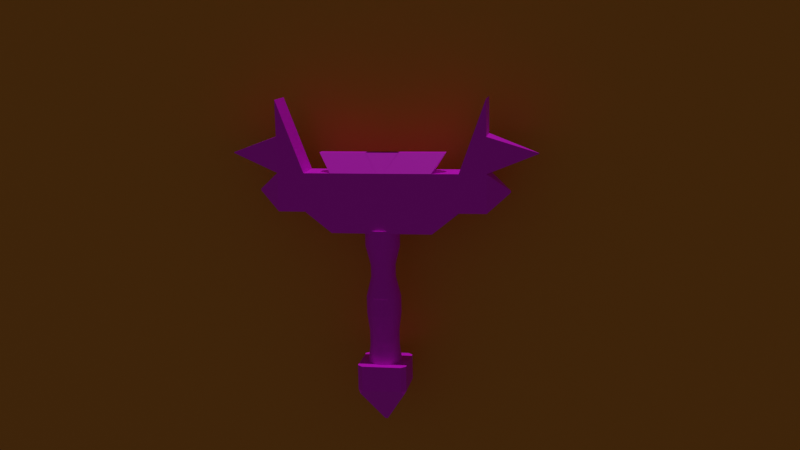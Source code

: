 # Source: Handle_1.blend  (saved by Blender 3.6.11; exported with 4.5.12 LTS)
import bpy
from mathutils import Matrix  # noqa: F401  (used for matrix-valued properties, if any)

bpy.ops.wm.read_factory_settings(use_empty=True)
scene = bpy.context.scene
scene.name = 'Scene'

# ---- collections
col_collection = bpy.data.collections.new('Collection'); scene.collection.children.link(col_collection)

# ---- images (referenced by path relative to the original .blend; pixels are not part of the script)
import os
ASSET_DIR = os.environ.get("B2B_ASSET_DIR", "")  # directory of the original .blend (textures are referenced by path, not embedded)
HERE = os.path.dirname(os.path.abspath(__file__))  # packed textures are extracted next to this script under _unpacked/

def load_image(name, relpath, width, height, colorspace="sRGB"):
    """Load a texture the original file referenced (path relative to the .blend, or extracted next to this script)."""
    p = next((c for c in (os.path.join(HERE, relpath), os.path.join(ASSET_DIR, relpath)) if relpath and os.path.exists(c)), "")
    if p:
        img = bpy.data.images.load(p, check_existing=True)
        img.name = name
    else:  # same state as the original file: an image datablock whose file is absent (Cycles renders it pink)
        img = bpy.data.images.new(name, width, height)
        img.source = "FILE"
        img.filepath = "//" + (relpath or name)
    img.colorspace_settings.name = colorspace
    return img
img_silver_metallic_textured_background_jpg = load_image('silver-metallic-textured-background.jpg', 'silver-metallic-textured-background.jpg', 1024, 1024, 'sRGB')
img_brown_wooden_textured_flooring_background_jpg = load_image('brown-wooden-textured-flooring-background.jpg', 'brown-wooden-textured-flooring-background.jpg', 1024, 1024, 'sRGB')
img_silver_metallic_textured_background_jpg_001 = load_image('silver-metallic-textured-background.jpg.001', 'silver-metallic-textured-background.jpg', 1024, 1024, 'sRGB')

# ---- materials (node trees are filled in below, after node groups)
mat_material_002 = bpy.data.materials.new('Material.002')
mat_material_002.use_transparent_shadow = False
mat_material_005 = bpy.data.materials.new('Material.005')
mat_material_005.use_transparent_shadow = False
mat_material_004 = bpy.data.materials.new('Material.004')
mat_material_004.use_transparent_shadow = False
mat_material_003 = bpy.data.materials.new('Material.003')
mat_material_003.use_transparent_shadow = False
mat_material_006 = bpy.data.materials.new('Material.006')
mat_material_006.use_transparent_shadow = False

# ---- material node trees
mat_material_002.use_nodes = True; mat_material_002.node_tree.nodes.clear()
_N = mat_material_002.node_tree.nodes; _L = mat_material_002.node_tree.links
n0 = _N.new('ShaderNodeBsdfPrincipled'); n0.name = 'Principled BSDF'; n0.location = (10, 300)
n0.distribution = 'GGX'
n0.subsurface_method = 'RANDOM_WALK_SKIN'
n0.inputs[3].default_value = 1.45
n0.inputs[27].default_value = (0.0, 0.0, 0.0, 1.0)
n0.inputs[28].default_value = 1.0
n1 = _N.new('ShaderNodeOutputMaterial'); n1.name = 'Material Output'; n1.location = (300, 300)
n2 = _N.new('ShaderNodeTexImage'); n2.name = 'Image Texture'; n2.location = (-280, 280)
n2.image = img_silver_metallic_textured_background_jpg
_L.new(n0.outputs[0], n1.inputs[0])
_L.new(n2.outputs[0], n0.inputs[0])
n1.is_active_output = True
mat_material_005.use_nodes = True; mat_material_005.node_tree.nodes.clear()
_N = mat_material_005.node_tree.nodes; _L = mat_material_005.node_tree.links
n0 = _N.new('ShaderNodeBsdfPrincipled'); n0.name = 'Principled BSDF'; n0.location = (10, 300)
n0.distribution = 'GGX'
n0.subsurface_method = 'RANDOM_WALK_SKIN'
n0.inputs[3].default_value = 1.45
n0.inputs[27].default_value = (0.0, 0.0, 0.0, 1.0)
n0.inputs[28].default_value = 5.6
n1 = _N.new('ShaderNodeOutputMaterial'); n1.name = 'Material Output'; n1.location = (300, 300)
n2 = _N.new('ShaderNodeTexImage'); n2.name = 'Image Texture'; n2.location = (-280, 280)
n2.image = img_brown_wooden_textured_flooring_background_jpg
_L.new(n0.outputs[0], n1.inputs[0])
_L.new(n2.outputs[0], n0.inputs[0])
n1.is_active_output = True
mat_material_004.use_nodes = True; mat_material_004.node_tree.nodes.clear()
_N = mat_material_004.node_tree.nodes; _L = mat_material_004.node_tree.links
n0 = _N.new('ShaderNodeBsdfPrincipled'); n0.name = 'Principled BSDF'; n0.location = (10, 300)
n0.distribution = 'GGX'
n0.subsurface_method = 'RANDOM_WALK_SKIN'
n0.inputs[3].default_value = 1.45
n0.inputs[27].default_value = (0.0, 0.0, 0.0, 1.0)
n0.inputs[28].default_value = 1.0
n1 = _N.new('ShaderNodeOutputMaterial'); n1.name = 'Material Output'; n1.location = (300, 300)
n2 = _N.new('ShaderNodeTexImage'); n2.name = 'Image Texture'; n2.location = (-280, 280)
n2.image = img_silver_metallic_textured_background_jpg
_L.new(n0.outputs[0], n1.inputs[0])
_L.new(n2.outputs[0], n0.inputs[0])
n1.is_active_output = True
mat_material_003.use_nodes = True; mat_material_003.node_tree.nodes.clear()
_N = mat_material_003.node_tree.nodes; _L = mat_material_003.node_tree.links
n0 = _N.new('ShaderNodeBsdfPrincipled'); n0.name = 'Principled BSDF'; n0.location = (10, 300)
n0.distribution = 'GGX'
n0.subsurface_method = 'RANDOM_WALK_SKIN'
n0.inputs[3].default_value = 1.45
n0.inputs[27].default_value = (0.0, 0.0, 0.0, 1.0)
n0.inputs[28].default_value = 1.0
n1 = _N.new('ShaderNodeOutputMaterial'); n1.name = 'Material Output'; n1.location = (300, 300)
n2 = _N.new('ShaderNodeTexImage'); n2.name = 'Image Texture'; n2.location = (-280, 280)
n2.image = img_silver_metallic_textured_background_jpg_001
_L.new(n0.outputs[0], n1.inputs[0])
_L.new(n2.outputs[0], n0.inputs[0])
n1.is_active_output = True
mat_material_006.use_nodes = True; mat_material_006.node_tree.nodes.clear()
_N = mat_material_006.node_tree.nodes; _L = mat_material_006.node_tree.links
n0 = _N.new('ShaderNodeBsdfPrincipled'); n0.name = 'Principled BSDF'; n0.location = (10, 300)
n0.distribution = 'GGX'
n0.subsurface_method = 'RANDOM_WALK_SKIN'
n0.inputs[0].default_value = (0.8, 0.3049, 0.0217, 1.0)
n0.inputs[3].default_value = 1.45
n0.inputs[27].default_value = (0.0, 0.0, 0.0, 1.0)
n0.inputs[28].default_value = 1.0
n1 = _N.new('ShaderNodeOutputMaterial'); n1.name = 'Material Output'; n1.location = (300, 300)
_L.new(n0.outputs[0], n1.inputs[0])
n1.is_active_output = True

# ---- world
world_world = bpy.data.worlds.new('World'); scene.world = world_world
world_world.use_nodes = True; world_world.node_tree.nodes.clear()
_N = world_world.node_tree.nodes; _L = world_world.node_tree.links
n0 = _N.new('ShaderNodeOutputWorld'); n0.name = 'World Output'; n0.location = (300, 300)
n1 = _N.new('ShaderNodeBackground'); n1.name = 'Background'; n1.location = (10, 300)
n1.inputs[0].default_value = (0.05088, 0.05088, 0.05088, 1.0)
_L.new(n1.outputs[0], n0.inputs[0])
n0.is_active_output = True
world_world.color = (0.05088, 0.05088, 0.05088)
world_world.use_sun_shadow = False
world_world.sun_shadow_jitter_overblur = 0.0

# ---- cameras
cam_camera_001 = bpy.data.cameras.new('Camera.001')

# ---- lights
light_sun = bpy.data.lights.new('Sun', 'SUN')
light_sun.transmission_factor = 0.0
light_sun.energy = 1.0

# ---- meshes
me_cube_003 = bpy.data.meshes.new('Cube.003')
me_cube_003.from_pydata([(-1.009, -0.1187, 2.73), (-1.009, -0.1187, 2.414), (-1.009, 0.1187, 2.73), (-1.009, 0.1187, 2.414), (-0.2419, -0.1187, 2.414), (-0.7532, 0.1187, 2.73), (-0.4976, 0.1187, 2.73), (-0.2419, 0.1187, 2.73), (0.01371, 0.1187, 2.73), (0.01371, 0.1187, 2.414), (0.01371, -0.1187, 2.73), (0.01371, -0.1187, 2.414), (-0.4976, -0.1187, 2.414), (-0.7532, -0.1187, 2.414), (-0.7532, 0.1187, 2.414), (-0.4976, 0.1187, 2.414), (-0.2419, 0.1187, 2.414), (-0.7532, -0.1187, 2.73), (-0.4976, -0.1187, 2.73), (-0.2419, -0.1187, 2.73), (-1.009, 0.1187, 3.32), (-1.009, -0.1187, 3.32), (-1.009, 0.1187, 3.32), (-1.009, -0.1187, 3.32), (-1.221, 0.005584, 2.58), (-1.221, -0.005584, 2.58), (-1.221, -0.005584, 2.565), (-1.221, 0.005584, 2.565), (-1.221, 0.005584, 2.58), (-1.221, -0.005584, 2.58), (-1.221, -0.005584, 2.565), (-1.221, 0.005584, 2.565), (-1.221, 0.005584, 2.58), (-1.221, -0.005584, 2.58), (-1.221, -0.005584, 2.565), (-1.221, 0.005584, 2.565), (-1.221, 0.005584, 2.58), (-1.221, -0.005584, 2.58), (-1.221, -0.005584, 2.565), (-1.221, 0.005584, 2.565), (-0.7532, 0.1187, 2.416), (-0.4976, 0.1187, 2.242), (0.01371, -0.1187, 2.242), (-0.2419, -0.1187, 2.242), (-0.4976, -0.1187, 2.242), (-0.7532, -0.1187, 2.416), (-0.2419, 0.1187, 2.242), (0.01371, 0.1187, 2.242), (-1.009, 0.0, 2.73), (-1.009, -0.1187, 2.572), (-1.009, 0.0, 2.414), (-1.009, 0.1187, 2.572), (-0.881, 0.1187, 2.73), (-0.6254, 0.1187, 2.414), (-0.1141, -0.1187, 2.414), (-0.6254, 0.1187, 2.73), (-0.3698, 0.1187, 2.73), (-0.1141, 0.1187, 2.73), (-0.881, 0.1187, 2.414), (-0.881, -0.1187, 2.414), (-0.6254, -0.1187, 2.414), (-0.1141, 0.1187, 2.414), (-0.1141, -0.1187, 2.73), (-0.3698, -0.1187, 2.414), (0.01371, 0.0, 2.414), (0.01371, 0.0, 2.73), (0.01371, -0.1187, 2.572), (0.01371, 0.1187, 2.572), (-0.3698, 0.1187, 2.414), (-0.881, -0.1187, 2.73), (-0.6254, -0.1187, 2.73), (-0.3698, -0.1187, 2.73), (-0.7532, 0.1187, 2.572), (-0.4976, 0.1187, 2.572), (-0.2419, 0.1187, 2.572), (-0.7532, 0.0, 2.73), (-0.4976, 0.0, 2.73), (-0.7532, -0.1187, 2.415), (-0.4976, -0.1187, 2.328), (-0.7532, 0.0, 2.414), (-0.2419, -0.1187, 2.572), (-0.4976, -0.1187, 2.572), (-0.7532, -0.1187, 2.572), (-1.009, 0.0, 3.32), (-1.009, 0.1187, 3.32), (-1.009, -0.1187, 3.32), (-1.009, 0.0, 3.32), (-0.8813, -0.1187, 3.025), (-0.8813, 0.1187, 3.025), (-1.009, -0.1187, 3.025), (-1.009, 0.1187, 3.025), (-1.221, 0.0, 2.58), (-1.221, -0.005584, 2.572), (-1.221, 0.0, 2.565), (-1.221, 0.005584, 2.572), (-1.115, 0.06214, 2.655), (-1.115, 0.06214, 2.489), (-1.115, -0.06214, 2.489), (-1.115, -0.06214, 2.655), (-1.221, 0.0, 2.58), (-1.221, -0.005584, 2.572), (-1.221, 0.0, 2.565), (-1.221, 0.005584, 2.572), (-1.221, 0.005584, 2.58), (-1.221, 0.005584, 2.565), (-1.221, -0.005584, 2.565), (-1.221, -0.005584, 2.58), (-1.221, 0.0, 2.58), (-1.221, -0.005584, 2.572), (-1.221, 0.0, 2.565), (-1.221, 0.005584, 2.572), (-1.221, 0.005584, 2.565), (-1.221, -0.005584, 2.565), (-1.221, -0.005584, 2.58), (-1.221, 0.005584, 2.58), (-1.221, 0.0, 2.58), (-1.221, -0.005584, 2.572), (-1.221, 0.0, 2.565), (-1.221, 0.005584, 2.572), (-1.221, 0.005584, 2.58), (-1.221, 0.005584, 2.565), (-1.221, -0.005584, 2.565), (-1.221, -0.005584, 2.58), (-0.6254, 0.1187, 2.329), (-0.1141, -0.1187, 2.242), (-0.6254, -0.1187, 2.329), (-0.1141, 0.1187, 2.242), (-0.3698, -0.1187, 2.242), (0.01371, 0.0, 2.242), (-0.3698, 0.1187, 2.242), (-0.2419, 0.0, 2.242), (-0.4976, 0.0, 2.242), (-0.7532, 0.0, 2.416), (-0.7532, 0.1187, 2.415), (0.01371, -0.1187, 2.328), (-0.2419, -0.1187, 2.328), (-0.2419, 0.1187, 2.328), (0.01371, 0.1187, 2.328), (-0.4976, 0.1187, 2.328), (-0.6254, 0.1187, 2.371), (0.01371, 0.0, 2.328), (-0.3698, 0.1187, 2.328), (-0.1141, 0.1187, 2.328), (-0.3698, -0.1187, 2.328), (-0.6254, 0.0, 2.329), (-0.3698, 0.0, 2.242), (-0.1141, 0.0, 2.242), (-1.221, 0.0, 2.58), (-1.221, 0.0, 2.565), (-1.221, -0.005584, 2.572), (-1.221, 0.0, 2.572), (-1.221, -0.005584, 2.572), (-1.221, 0.005584, 2.572), (-1.221, 0.0, 2.58), (-1.221, 0.005584, 2.572), (-1.221, 0.0, 2.58), (-1.221, 0.0, 2.565), (-1.221, -0.005584, 2.572), (-1.221, 0.0, 2.565), (-1.115, 0.0, 2.655), (-1.115, 0.0, 2.489), (-1.115, -0.06214, 2.572), (-1.221, 0.005584, 2.572), (-1.009, 0.0, 3.025), (-0.9451, 0.1187, 3.025), (-0.9451, -0.1187, 3.025), (-1.009, 0.0, 3.32), (-0.6254, -0.1187, 2.572), (-0.3698, -0.1187, 2.572), (-0.1141, -0.1187, 2.572), (-0.6254, -0.1187, 2.371), (-0.7532, 0.0, 2.415), (-0.1141, -0.1187, 2.328), (-0.1141, 0.1187, 2.572), (-0.6254, 0.1187, 2.572), (-0.3698, 0.1187, 2.572), (-0.881, 0.0, 2.414), (-0.8813, 0.0, 3.025), (-0.881, -0.1187, 2.572), (-0.881, 0.1187, 2.572), (-0.6254, 0.0, 2.73), (-1.115, 0.06214, 2.572), (-1.479, 0.0, 2.875), (-1.479, -0.002385, 2.875), (-1.479, 0.002385, 2.881), (-1.479, 0.002385, 2.875), (-1.479, -0.002385, 2.881), (-1.479, 0.0, 2.881), (-0.4311, 0.02857, 2.886), (-0.6202, 0.02857, 2.886), (-0.05279, 0.02857, 2.886), (-0.2419, 0.02857, 2.886), (-0.05279, -0.02857, 2.886), (0.1363, -0.02857, 2.886), (0.1363, 0.0, 2.886), (-0.4311, -0.02857, 2.886), (-0.2419, -0.02857, 2.886), (-0.6202, 0.0, 2.886), (-0.6202, -0.02857, 2.886), (-0.2419, 0.0, 2.886), (0.1363, 0.02857, 2.886), (-0.4311, 0.0, 2.886), (-0.05279, 0.0, 2.886)], [], [(181, 95, 24, 94), (180, 76, 18, 70), (179, 58, 14, 72), (178, 59, 1, 49), (177, 87, 23, 86), (176, 50, 1, 59), (175, 68, 16, 74), (56, 7, 191, 188), (174, 53, 15, 73), (173, 61, 9, 67), (6, 56, 188, 189), (172, 134, 42, 124), (171, 77, 45, 132), (170, 78, 44, 125), (169, 54, 4, 80), (168, 63, 12, 81), (167, 60, 13, 82), (166, 86, 23, 85), (165, 89, 21, 85), (164, 88, 22, 84), (163, 90, 20, 83), (162, 103, 28, 102), (161, 97, 26, 92), (160, 96, 27, 93), (159, 98, 25, 91), (158, 111, 35, 109), (157, 105, 30, 100), (156, 104, 31, 101), (155, 106, 29, 99), (154, 119, 36, 118), (153, 113, 33, 107), (152, 114, 32, 110), (151, 112, 34, 108), (150, 117, 39, 118), (149, 121, 38, 116), (148, 120, 39, 117), (147, 122, 37, 115), (146, 130, 43, 124), (145, 131, 44, 127), (144, 132, 45, 125), (143, 135, 43, 127), (142, 136, 46, 126), (141, 138, 41, 129), (140, 137, 47, 128), (139, 133, 40, 123), (138, 139, 123, 41), (15, 53, 139, 138), (53, 14, 133, 139), (134, 140, 128, 42), (11, 64, 140, 134), (64, 9, 137, 140), (136, 141, 129, 46), (16, 68, 141, 136), (68, 15, 138, 141), (137, 142, 126, 47), (9, 61, 142, 137), (61, 16, 136, 142), (78, 143, 127, 44), (12, 63, 143, 78), (63, 4, 135, 143), (131, 144, 125, 44), (41, 123, 144, 131), (123, 40, 132, 144), (130, 145, 127, 43), (46, 129, 145, 130), (129, 41, 131, 145), (128, 146, 124, 42), (47, 126, 146, 128), (126, 46, 130, 146), (119, 147, 115, 36), (32, 107, 147, 119), (107, 33, 122, 147), (121, 148, 117, 38), (34, 109, 148, 121), (109, 35, 120, 148), (122, 149, 116, 37), (33, 108, 149, 122), (108, 34, 121, 149), (115, 150, 118, 36), (37, 116, 150, 115), (116, 38, 117, 150), (113, 151, 108, 33), (29, 100, 151, 113), (100, 30, 112, 151), (111, 152, 110, 35), (31, 102, 152, 111), (102, 28, 114, 152), (114, 153, 107, 32), (28, 99, 153, 114), (99, 29, 113, 153), (120, 154, 118, 39), (35, 110, 154, 120), (110, 32, 119, 154), (103, 155, 99, 28), (24, 91, 155, 103), (91, 25, 106, 155), (105, 156, 101, 30), (26, 93, 156, 105), (93, 27, 104, 156), (106, 157, 100, 29), (25, 92, 157, 106), (92, 26, 105, 157), (112, 158, 109, 34), (30, 101, 158, 112), (101, 31, 111, 158), (95, 159, 91, 24), (2, 48, 159, 95), (48, 0, 98, 159), (97, 160, 93, 26), (1, 50, 160, 97), (50, 3, 96, 160), (98, 161, 92, 25), (0, 49, 161, 98), (49, 1, 97, 161), (104, 162, 102, 31), (27, 94, 162, 104), (94, 24, 103, 162), (89, 163, 83, 21), (90, 163, 187, 184), (2, 90, 184, 185), (90, 164, 84, 20), (2, 52, 164, 90), (52, 5, 88, 164), (87, 165, 85, 23), (17, 69, 165, 87), (69, 0, 89, 165), (83, 166, 85, 21), (20, 84, 166, 83), (84, 22, 86, 166), (70, 167, 82, 17), (18, 81, 167, 70), (81, 12, 60, 167), (71, 168, 81, 18), (19, 80, 168, 71), (80, 4, 63, 168), (62, 169, 80, 19), (10, 66, 169, 62), (66, 11, 54, 169), (77, 170, 125, 45), (13, 60, 170, 77), (60, 12, 78, 170), (133, 171, 132, 40), (14, 79, 171, 133), (79, 13, 77, 171), (135, 172, 124, 43), (4, 54, 172, 135), (54, 11, 134, 172), (76, 6, 189, 197), (18, 76, 197, 198), (62, 19, 196, 192), (57, 173, 67, 8), (7, 74, 173, 57), (74, 16, 61, 173), (55, 174, 73, 6), (5, 72, 174, 55), (72, 14, 53, 174), (10, 62, 192, 193), (8, 65, 194, 200), (65, 10, 193, 194), (56, 175, 74, 7), (6, 73, 175, 56), (73, 15, 68, 175), (79, 176, 59, 13), (14, 58, 176, 79), (58, 3, 50, 176), (88, 177, 86, 22), (5, 75, 177, 88), (75, 17, 87, 177), (69, 178, 49, 0), (17, 82, 178, 69), (82, 13, 59, 178), (52, 179, 72, 5), (2, 51, 179, 52), (51, 3, 58, 179), (75, 180, 70, 17), (5, 55, 180, 75), (55, 6, 76, 180), (96, 181, 94, 27), (3, 51, 181, 96), (51, 2, 95, 181), (183, 182, 187, 186), (182, 185, 184, 187), (48, 2, 185, 182), (89, 0, 183, 186), (0, 48, 182, 183), (163, 89, 186, 187), (202, 194, 193, 192), (201, 199, 196, 195), (197, 201, 195, 198), (189, 188, 201, 197), (188, 191, 199, 201), (199, 202, 192, 196), (191, 190, 202, 199), (190, 200, 194, 202), (7, 57, 190, 191), (57, 8, 200, 190), (19, 71, 195, 196), (71, 18, 198, 195)])
_uv = me_cube_003.uv_layers.new(name='UVMap')
_uv.uv.foreach_set('vector', [0.311, 0.2592, 0.2958, 0.2507, 0.3166, 0.1906, 0.318, 0.1914, 0.6069, 0.07584, 0.5827, 0.07584, 0.5827, 6.68e-09, 0.6069, 4.302e-09, 0.2951, 0.4062, 0.3241, 0.4224, 0.3152, 0.5015, 0.2863, 0.4853, 0.3707, 0.4062, 0.3417, 0.4224, 0.3329, 0.3433, 0.3619, 0.3271, 0.5281, 0.6005, 0.5281, 0.6763, 0.4991, 0.6763, 0.4991, 0.6005, 0.6002, 0.6725, 0.6002, 0.6297, 0.6339, 0.6297, 0.6339, 0.6725, 0.2598, 0.7226, 0.2888, 0.7388, 0.2799, 0.8179, 0.251, 0.8017, 0.2308, 0.7063, 0.222, 0.7854, 0.1928, 0.7659, 0.2059, 0.6489, 0.2775, 0.5644, 0.3064, 0.5806, 0.2976, 0.6597, 0.2686, 0.6435, 0.2421, 0.8808, 0.2711, 0.897, 0.2623, 0.9761, 0.2333, 0.9599, 0.2397, 0.6272, 0.2308, 0.7063, 0.2059, 0.6489, 0.219, 0.5318, 0.3789, 0.9059, 0.3877, 0.985, 0.3719, 0.9939, 0.3631, 0.9148, 0.5573, 0.6005, 0.5573, 0.6763, 0.5571, 0.6763, 0.5571, 0.6005, 0.3516, 0.585, 0.3524, 0.6686, 0.3366, 0.6775, 0.3437, 0.5894, 0.4237, 0.8808, 0.3947, 0.897, 0.3859, 0.8179, 0.4149, 0.8017, 0.406, 0.7226, 0.3771, 0.7388, 0.3682, 0.6597, 0.3972, 0.6435, 0.3884, 0.5644, 0.3594, 0.5806, 0.3506, 0.5015, 0.3795, 0.4853, 0.634, 0.3978, 0.6339, 0.3978, 0.6339, 0.322, 0.634, 0.322, 0.4494, 0.3199, 0.445, 0.2804, 0.4991, 0.25, 0.4991, 0.2499, 0.2164, 0.3199, 0.212, 0.3594, 0.1667, 0.2497, 0.1667, 0.2499, 0.6686, 0.3978, 0.6686, 0.4736, 0.634, 0.4736, 0.634, 0.3978, 0.5153, 0.3098, 0.5153, 0.3098, 0.5153, 0.3098, 0.5153, 0.3098, 0.3548, 0.2592, 0.3397, 0.2677, 0.3465, 0.1922, 0.3478, 0.1914, 0.6002, 0.5743, 0.5826, 0.5743, 0.5986, 0.519, 0.6002, 0.519, 0.6034, 0.2275, 0.6034, 0.1878, 0.6241, 0.224, 0.6241, 0.2275, 0.5153, 0.3098, 0.5153, 0.3098, 0.5153, 0.3098, 0.5153, 0.3098, 0.5153, 0.3098, 0.5153, 0.3098, 0.5153, 0.3098, 0.5153, 0.3098, 0.5153, 0.3098, 0.5153, 0.3098, 0.5153, 0.3098, 0.5153, 0.3098, 0.5153, 0.3098, 0.5153, 0.3098, 0.5153, 0.3098, 0.5153, 0.3098, 0.5153, 0.3098, 0.5153, 0.3098, 0.5153, 0.3098, 0.5153, 0.3098, 0.5153, 0.3098, 0.5153, 0.3098, 0.5153, 0.3098, 0.5153, 0.3098, 0.5153, 0.3098, 0.5153, 0.3098, 0.5153, 0.3098, 0.5153, 0.3098, 0.5153, 0.3098, 0.5153, 0.3098, 0.5153, 0.3098, 0.5153, 0.3098, 0.5162, 0.3062, 0.5171, 0.3062, 0.5171, 0.3098, 0.5162, 0.3098, 0.5153, 0.3098, 0.5153, 0.3098, 0.5153, 0.3098, 0.5153, 0.3098, 0.5153, 0.3098, 0.5153, 0.3098, 0.5153, 0.3098, 0.5153, 0.3098, 0.5153, 0.3098, 0.5153, 0.3098, 0.5153, 0.3098, 0.5153, 0.3098, 0.549, 0.2598, 0.549, 0.2171, 0.5827, 0.2171, 0.5827, 0.2598, 0.549, 0.1743, 0.549, 0.1315, 0.5827, 0.1315, 0.5827, 0.1743, 0.549, 0.06574, 0.549, 0.0, 0.5827, 0.0, 0.5827, 0.06574, 0.3612, 0.7477, 0.3701, 0.8268, 0.3543, 0.8357, 0.3454, 0.7566, 0.2869, 0.9059, 0.2957, 0.8268, 0.3116, 0.8357, 0.3027, 0.9148, 0.3046, 0.7477, 0.3134, 0.6686, 0.3292, 0.6775, 0.3204, 0.7566, 0.6468, 0.5495, 0.6468, 0.4736, 0.6596, 0.4736, 0.6596, 0.5495, 0.3142, 0.585, 0.3151, 0.5014, 0.3149, 0.5014, 0.3221, 0.5894, 0.3134, 0.6686, 0.3142, 0.585, 0.3221, 0.5894, 0.3292, 0.6775, 0.2976, 0.6597, 0.3064, 0.5806, 0.3142, 0.585, 0.3134, 0.6686, 0.3064, 0.5806, 0.3152, 0.5015, 0.3151, 0.5014, 0.3142, 0.585, 0.6468, 0.6253, 0.6468, 0.5495, 0.6596, 0.5495, 0.6596, 0.6253, 0.6339, 0.6253, 0.6339, 0.5495, 0.6468, 0.5495, 0.6468, 0.6253, 0.6339, 0.5495, 0.6339, 0.4736, 0.6468, 0.4736, 0.6468, 0.5495, 0.2957, 0.8268, 0.3046, 0.7477, 0.3204, 0.7566, 0.3116, 0.8357, 0.2799, 0.8179, 0.2888, 0.7388, 0.3046, 0.7477, 0.2957, 0.8268, 0.2888, 0.7388, 0.2976, 0.6597, 0.3134, 0.6686, 0.3046, 0.7477, 0.2781, 0.985, 0.2869, 0.9059, 0.3027, 0.9148, 0.2939, 0.9939, 0.2623, 0.9761, 0.2711, 0.897, 0.2869, 0.9059, 0.2781, 0.985, 0.2711, 0.897, 0.2799, 0.8179, 0.2957, 0.8268, 0.2869, 0.9059, 0.3524, 0.6686, 0.3612, 0.7477, 0.3454, 0.7566, 0.3366, 0.6775, 0.3682, 0.6597, 0.3771, 0.7388, 0.3612, 0.7477, 0.3524, 0.6686, 0.3771, 0.7388, 0.3859, 0.8179, 0.3701, 0.8268, 0.3612, 0.7477, 0.549, 0.1315, 0.549, 0.06574, 0.5827, 0.06574, 0.5827, 0.1315, 0.5153, 0.1315, 0.5153, 0.06574, 0.549, 0.06574, 0.549, 0.1315, 0.5153, 0.06574, 0.5153, 0.0, 0.549, 0.0, 0.549, 0.06574, 0.549, 0.2171, 0.549, 0.1743, 0.5827, 0.1743, 0.5827, 0.2171, 0.5153, 0.2171, 0.5153, 0.1743, 0.549, 0.1743, 0.549, 0.2171, 0.5153, 0.1743, 0.5153, 0.1315, 0.549, 0.1315, 0.549, 0.1743, 0.549, 0.3026, 0.549, 0.2598, 0.5827, 0.2598, 0.5827, 0.3026, 0.5153, 0.3026, 0.5153, 0.2598, 0.549, 0.2598, 0.549, 0.3026, 0.5153, 0.2598, 0.5153, 0.2171, 0.549, 0.2171, 0.549, 0.2598, 0.5153, 0.3098, 0.5153, 0.3098, 0.5153, 0.3098, 0.5153, 0.3098, 0.5153, 0.3098, 0.5153, 0.3098, 0.5153, 0.3098, 0.5153, 0.3098, 0.5153, 0.3098, 0.5153, 0.3098, 0.5153, 0.3098, 0.5153, 0.3098, 0.5153, 0.3098, 0.5153, 0.3098, 0.5153, 0.3098, 0.5153, 0.3098, 0.5153, 0.3098, 0.5153, 0.3098, 0.5153, 0.3098, 0.5153, 0.3098, 0.5153, 0.3098, 0.5153, 0.3098, 0.5153, 0.3098, 0.5153, 0.3098, 0.5153, 0.3098, 0.5153, 0.3098, 0.5153, 0.3098, 0.5153, 0.3098, 0.5153, 0.3098, 0.5153, 0.3098, 0.5153, 0.3098, 0.5153, 0.3098, 0.5153, 0.3098, 0.5153, 0.3098, 0.5153, 0.3098, 0.5153, 0.3098, 0.5153, 0.3062, 0.5162, 0.3062, 0.5162, 0.3098, 0.5153, 0.3098, 0.5153, 0.3026, 0.5162, 0.3026, 0.5162, 0.3062, 0.5153, 0.3062, 0.5162, 0.3026, 0.5171, 0.3026, 0.5171, 0.3062, 0.5162, 0.3062, 0.5153, 0.3098, 0.5153, 0.3098, 0.5153, 0.3098, 0.5153, 0.3098, 0.5153, 0.3098, 0.5153, 0.3098, 0.5153, 0.3098, 0.5153, 0.3098, 0.5153, 0.3098, 0.5153, 0.3098, 0.5153, 0.3098, 0.5153, 0.3098, 0.5153, 0.3098, 0.5153, 0.3098, 0.5153, 0.3098, 0.5153, 0.3098, 0.5153, 0.3098, 0.5153, 0.3098, 0.5153, 0.3098, 0.5153, 0.3098, 0.5153, 0.3098, 0.5153, 0.3098, 0.5153, 0.3098, 0.5153, 0.3098, 0.5153, 0.3098, 0.5153, 0.3098, 0.5153, 0.3098, 0.5153, 0.3098, 0.5153, 0.3098, 0.5153, 0.3098, 0.5153, 0.3098, 0.5153, 0.3098, 0.5153, 0.3098, 0.5153, 0.3098, 0.5153, 0.3098, 0.5153, 0.3098, 0.5153, 0.3098, 0.5153, 0.3098, 0.5153, 0.3098, 0.5153, 0.3098, 0.5153, 0.3098, 0.5153, 0.3098, 0.5153, 0.3098, 0.5153, 0.3098, 0.5153, 0.3098, 0.5153, 0.3098, 0.5153, 0.3098, 0.5153, 0.3098, 0.5153, 0.3098, 0.5153, 0.3098, 0.5153, 0.3098, 0.5153, 0.3098, 0.5153, 0.3098, 0.5153, 0.3098, 0.5153, 0.3098, 0.5153, 0.3098, 0.5153, 0.3098, 0.5153, 0.3098, 0.5153, 0.3098, 0.5153, 0.3098, 0.5153, 0.3098, 0.5153, 0.3098, 0.5153, 0.3098, 0.5153, 0.3098, 0.5153, 0.3098, 0.5153, 0.3098, 0.5153, 0.3098, 0.5153, 0.3098, 0.5153, 0.3098, 0.5153, 0.3098, 0.5153, 0.3098, 0.5153, 0.3098, 0.5153, 0.3098, 0.5153, 0.3098, 0.5153, 0.3098, 0.5153, 0.3098, 0.5153, 0.3098, 0.5153, 0.3098, 0.5153, 0.3098, 0.5153, 0.3098, 0.5153, 0.3098, 0.5153, 0.3098, 0.5153, 0.3098, 0.5153, 0.3098, 0.5153, 0.3098, 0.5153, 0.3098, 0.5153, 0.3098, 0.5153, 0.3098, 0.5153, 0.3098, 0.5153, 0.3098, 0.5153, 0.3098, 0.5153, 0.3098, 0.5153, 0.3098, 0.5153, 0.3098, 0.5153, 0.3098, 0.5153, 0.3098, 0.6034, 0.2672, 0.6034, 0.2275, 0.6241, 0.2275, 0.6241, 0.2311, 0.5827, 0.3034, 0.5827, 0.2275, 0.6034, 0.2275, 0.6034, 0.2672, 0.5827, 0.2275, 0.5827, 0.1517, 0.6034, 0.1878, 0.6034, 0.2275, 0.6179, 0.5743, 0.6002, 0.5743, 0.6002, 0.519, 0.6018, 0.519, 0.6339, 0.6297, 0.6002, 0.6297, 0.6002, 0.5743, 0.6179, 0.5743, 0.6002, 0.6297, 0.5665, 0.6297, 0.5826, 0.5743, 0.6002, 0.5743, 0.37, 0.2507, 0.3548, 0.2592, 0.3478, 0.1914, 0.3492, 0.1906, 0.3908, 0.3108, 0.3619, 0.3271, 0.3548, 0.2592, 0.37, 0.2507, 0.3619, 0.3271, 0.3329, 0.3433, 0.3397, 0.2677, 0.3548, 0.2592, 0.5153, 0.3098, 0.5153, 0.3098, 0.5153, 0.3098, 0.5153, 0.3098, 0.5153, 0.3098, 0.5153, 0.3098, 0.5153, 0.3098, 0.5153, 0.3098, 0.5153, 0.3098, 0.5153, 0.3098, 0.5153, 0.3098, 0.5153, 0.3098, 0.6686, 0.322, 0.6686, 0.3978, 0.634, 0.3978, 0.634, 0.322, 0.4991, 0.322, 0.5328, 0.322, 0.5328, 0.5246, 0.5322, 0.5246, 0.275, 0.3108, 0.2208, 0.2804, 0.2792, 6.714e-08, 0.2803, 0.0006107, 0.2208, 0.2804, 0.2164, 0.3199, 0.1667, 0.2499, 0.1667, 0.25, 0.275, 0.3108, 0.2662, 0.3899, 0.2164, 0.3199, 0.2208, 0.2804, 0.2662, 0.3899, 0.2573, 0.469, 0.212, 0.3594, 0.2164, 0.3199, 0.4538, 0.3594, 0.4494, 0.3199, 0.4991, 0.2499, 0.4991, 0.2497, 0.4085, 0.469, 0.3997, 0.3899, 0.4494, 0.3199, 0.4538, 0.3594, 0.3997, 0.3899, 0.3908, 0.3108, 0.445, 0.2804, 0.4494, 0.3199, 0.634, 0.3978, 0.634, 0.3978, 0.634, 0.322, 0.634, 0.322, 0.634, 0.4736, 0.634, 0.4736, 0.634, 0.3978, 0.634, 0.3978, 0.634, 0.4736, 0.6339, 0.4736, 0.6339, 0.3978, 0.634, 0.3978, 0.4173, 0.5481, 0.3884, 0.5644, 0.3795, 0.4853, 0.4085, 0.469, 0.4262, 0.6272, 0.3972, 0.6435, 0.3884, 0.5644, 0.4173, 0.5481, 0.3972, 0.6435, 0.3682, 0.6597, 0.3594, 0.5806, 0.3884, 0.5644, 0.435, 0.7063, 0.406, 0.7226, 0.3972, 0.6435, 0.4262, 0.6272, 0.4438, 0.7854, 0.4149, 0.8017, 0.406, 0.7226, 0.435, 0.7063, 0.4149, 0.8017, 0.3859, 0.8179, 0.3771, 0.7388, 0.406, 0.7226, 0.4527, 0.8645, 0.4237, 0.8808, 0.4149, 0.8017, 0.4438, 0.7854, 0.4615, 0.9436, 0.4325, 0.9599, 0.4237, 0.8808, 0.4527, 0.8645, 0.4325, 0.9599, 0.4036, 0.9761, 0.3947, 0.897, 0.4237, 0.8808, 0.3507, 0.5014, 0.3516, 0.585, 0.3437, 0.5894, 0.3509, 0.5014, 0.3506, 0.5015, 0.3594, 0.5806, 0.3516, 0.585, 0.3507, 0.5014, 0.3594, 0.5806, 0.3682, 0.6597, 0.3524, 0.6686, 0.3516, 0.585, 0.5573, 0.5246, 0.5573, 0.6005, 0.5571, 0.6005, 0.5571, 0.5246, 0.5574, 0.5246, 0.5574, 0.6005, 0.5573, 0.6005, 0.5573, 0.5246, 0.5574, 0.6005, 0.5574, 0.6763, 0.5573, 0.6763, 0.5573, 0.6005, 0.3701, 0.8268, 0.3789, 0.9059, 0.3631, 0.9148, 0.3543, 0.8357, 0.3859, 0.8179, 0.3947, 0.897, 0.3789, 0.9059, 0.3701, 0.8268, 0.3947, 0.897, 0.4036, 0.9761, 0.3877, 0.985, 0.3789, 0.9059, 0.6676, 0.07584, 0.6676, 0.1517, 0.6311, 0.09409, 0.6311, 0.07584, 0.6676, 3.091e-09, 0.6676, 0.07584, 0.6311, 0.07584, 0.6311, 0.05759, 0.4527, 0.8645, 0.4438, 0.7854, 0.473, 0.7659, 0.4861, 0.883, 0.2132, 0.8645, 0.2421, 0.8808, 0.2333, 0.9599, 0.2043, 0.9436, 0.222, 0.7854, 0.251, 0.8017, 0.2421, 0.8808, 0.2132, 0.8645, 0.251, 0.8017, 0.2799, 0.8179, 0.2711, 0.897, 0.2421, 0.8808, 0.2485, 0.5481, 0.2775, 0.5644, 0.2686, 0.6435, 0.2397, 0.6272, 0.2573, 0.469, 0.2863, 0.4853, 0.2775, 0.5644, 0.2485, 0.5481, 0.2863, 0.4853, 0.3152, 0.5015, 0.3064, 0.5806, 0.2775, 0.5644, 0.4615, 0.9436, 0.4527, 0.8645, 0.4861, 0.883, 0.4991, 1.0, 0.6617, 0.1517, 0.6617, 0.2275, 0.6241, 0.2275, 0.6241, 0.2093, 0.6617, 0.2275, 0.6617, 0.3034, 0.6241, 0.2458, 0.6241, 0.2275, 0.2308, 0.7063, 0.2598, 0.7226, 0.251, 0.8017, 0.222, 0.7854, 0.2397, 0.6272, 0.2686, 0.6435, 0.2598, 0.7226, 0.2308, 0.7063, 0.2686, 0.6435, 0.2976, 0.6597, 0.2888, 0.7388, 0.2598, 0.7226, 0.6002, 0.7153, 0.6002, 0.6725, 0.6339, 0.6725, 0.6339, 0.7153, 0.5665, 0.7153, 0.5665, 0.6725, 0.6002, 0.6725, 0.6002, 0.7153, 0.5665, 0.6725, 0.5665, 0.6297, 0.6002, 0.6297, 0.6002, 0.6725, 0.5281, 0.5246, 0.5281, 0.6005, 0.4991, 0.6005, 0.4991, 0.5246, 0.5571, 0.5246, 0.5571, 0.6005, 0.5281, 0.6005, 0.5281, 0.5246, 0.5571, 0.6005, 0.5571, 0.6763, 0.5281, 0.6763, 0.5281, 0.6005, 0.3997, 0.3899, 0.3707, 0.4062, 0.3619, 0.3271, 0.3908, 0.3108, 0.4085, 0.469, 0.3795, 0.4853, 0.3707, 0.4062, 0.3997, 0.3899, 0.3795, 0.4853, 0.3506, 0.5015, 0.3417, 0.4224, 0.3707, 0.4062, 0.2662, 0.3899, 0.2951, 0.4062, 0.2863, 0.4853, 0.2573, 0.469, 0.275, 0.3108, 0.304, 0.3271, 0.2951, 0.4062, 0.2662, 0.3899, 0.304, 0.3271, 0.3329, 0.3433, 0.3241, 0.4224, 0.2951, 0.4062, 0.6311, 0.07584, 0.6069, 0.07584, 0.6069, 4.302e-09, 0.6311, 1.925e-09, 0.6311, 0.1517, 0.6069, 0.1517, 0.6069, 0.07584, 0.6311, 0.07584, 0.6069, 0.1517, 0.5827, 0.1517, 0.5827, 0.07584, 0.6069, 0.07584, 0.3261, 0.2677, 0.311, 0.2592, 0.318, 0.1914, 0.3194, 0.1922, 0.3329, 0.3433, 0.304, 0.3271, 0.311, 0.2592, 0.3261, 0.2677, 0.304, 0.3271, 0.275, 0.3108, 0.2958, 0.2507, 0.311, 0.2592, 0.6009, 0.3235, 0.6002, 0.3235, 0.6002, 0.322, 0.6009, 0.322, 0.6002, 0.3235, 0.5996, 0.3235, 0.5996, 0.322, 0.6002, 0.322, 0.6002, 0.519, 0.5665, 0.519, 0.5996, 0.3235, 0.6002, 0.3235, 0.445, 0.2804, 0.3908, 0.3108, 0.3855, 0.0006107, 0.3866, 5.322e-08, 0.6339, 0.519, 0.6002, 0.519, 0.6002, 0.3235, 0.6009, 0.3235, 0.5328, 0.322, 0.5665, 0.322, 0.5335, 0.5246, 0.5328, 0.5246, 0.5072, 0.08049, 0.5072, 0.0, 0.5153, 0.0, 0.5153, 0.08049, 0.5072, 0.2415, 0.5072, 0.161, 0.5153, 0.161, 0.5153, 0.2415, 0.5072, 0.322, 0.5072, 0.2415, 0.5153, 0.2415, 0.5153, 0.322, 0.4991, 0.322, 0.4991, 0.2415, 0.5072, 0.2415, 0.5072, 0.322, 0.4991, 0.2415, 0.4991, 0.161, 0.5072, 0.161, 0.5072, 0.2415, 0.5072, 0.161, 0.5072, 0.08049, 0.5153, 0.08049, 0.5153, 0.161, 0.4991, 0.161, 0.4991, 0.08049, 0.5072, 0.08049, 0.5072, 0.161, 0.4991, 0.08049, 0.4991, 0.0, 0.5072, 0.0, 0.5072, 0.08049, 0.222, 0.7854, 0.2132, 0.8645, 0.1798, 0.883, 0.1928, 0.7659, 0.2132, 0.8645, 0.2043, 0.9436, 0.1667, 1.0, 0.1798, 0.883, 0.4438, 0.7854, 0.435, 0.7063, 0.4599, 0.6489, 0.473, 0.7659, 0.435, 0.7063, 0.4262, 0.6272, 0.4469, 0.5318, 0.4599, 0.6489])
me_cube_003.materials.append(mat_material_002)
me_cube_003.update()
me_cube_004 = bpy.data.meshes.new('Cube.004')
me_cube_004.from_pydata([(1.078e-08, 0.1309, 1.197), (1.078e-08, 0.1309, 2.239), (0.02553, 0.1284, 1.197), (0.02553, 0.1284, 2.239), (0.05008, 0.1209, 1.197), (0.05008, 0.1209, 2.239), (0.07271, 0.1088, 1.197), (0.07271, 0.1088, 2.239), (0.09254, 0.09254, 1.197), (0.09254, 0.09254, 2.239), (0.1088, 0.07271, 1.197), (0.1088, 0.07271, 2.239), (0.1209, 0.05008, 1.197), (0.1209, 0.05008, 2.239), (0.1284, 0.02553, 1.197), (0.1284, 0.02553, 2.239), (0.1309, 1.749e-09, 1.197), (0.1309, 1.749e-09, 2.239), (0.1284, -0.02553, 1.197), (0.1284, -0.02553, 2.239), (0.1209, -0.05008, 1.197), (0.1209, -0.05008, 2.239), (0.1088, -0.07271, 1.197), (0.1088, -0.07271, 2.239), (0.09254, -0.09254, 1.197), (0.09254, -0.09254, 2.239), (0.07271, -0.1088, 1.197), (0.07271, -0.1088, 2.239), (0.05008, -0.1209, 1.197), (0.05008, -0.1209, 2.239), (0.02553, -0.1284, 1.197), (0.02553, -0.1284, 2.239), (1.078e-08, -0.1309, 1.197), (1.078e-08, -0.1309, 2.239), (-0.02553, -0.1284, 1.197), (-0.02553, -0.1284, 2.239), (-0.05008, -0.1209, 1.197), (-0.05008, -0.1209, 2.239), (-0.07271, -0.1088, 1.197), (-0.07271, -0.1088, 2.239), (-0.09254, -0.09254, 1.197), (-0.09254, -0.09254, 2.239), (-0.1088, -0.07271, 1.197), (-0.1088, -0.07271, 2.239), (-0.1209, -0.05008, 1.197), (-0.1209, -0.05008, 2.239), (-0.1284, -0.02553, 1.197), (-0.1284, -0.02553, 2.239), (-0.1309, 1.749e-09, 1.197), (-0.1309, 1.749e-09, 2.239), (-0.1284, 0.02553, 1.197), (-0.1284, 0.02553, 2.239), (-0.1209, 0.05008, 1.197), (-0.1209, 0.05008, 2.239), (-0.1088, 0.07271, 1.197), (-0.1088, 0.07271, 2.239), (-0.09254, 0.09254, 1.197), (-0.09254, 0.09254, 2.239), (-0.07271, 0.1088, 1.197), (-0.07271, 0.1088, 2.239), (-0.05008, 0.1209, 1.197), (-0.05008, 0.1209, 2.239), (-0.02553, 0.1284, 1.197), (-0.02553, 0.1284, 2.239), (1.062e-08, 0.1123, 1.336), (1.062e-08, 0.1123, 1.448), (1.078e-08, 0.1309, 1.588), (1.078e-08, 0.1309, 1.718), (1.045e-08, 0.09399, 1.867), (1.045e-08, 0.09399, 1.96), (1.078e-08, 0.1309, 2.109), (0.02553, 0.1284, 2.109), (0.01834, 0.09219, 1.96), (0.01834, 0.09219, 1.867), (0.02553, 0.1284, 1.718), (0.02553, 0.1284, 1.588), (0.02191, 0.1102, 1.448), (0.02191, 0.1102, 1.336), (0.05008, 0.1209, 2.109), (0.03597, 0.08684, 1.96), (0.03597, 0.08684, 1.867), (0.05008, 0.1209, 1.718), (0.05008, 0.1209, 1.588), (0.04299, 0.1038, 1.448), (0.04299, 0.1038, 1.336), (0.07271, 0.1088, 2.109), (0.05222, 0.07815, 1.96), (0.05222, 0.07815, 1.867), (0.07271, 0.1088, 1.718), (0.07271, 0.1088, 1.588), (0.06241, 0.0934, 1.448), (0.06241, 0.0934, 1.336), (0.09254, 0.09254, 2.109), (0.06646, 0.06646, 1.96), (0.06646, 0.06646, 1.867), (0.09254, 0.09254, 1.718), (0.09254, 0.09254, 1.588), (0.07943, 0.07943, 1.448), (0.07943, 0.07943, 1.336), (0.1088, 0.07271, 2.109), (0.07815, 0.05222, 1.96), (0.07815, 0.05222, 1.867), (0.1088, 0.07271, 1.718), (0.1088, 0.07271, 1.588), (0.0934, 0.0624, 1.448), (0.0934, 0.0624, 1.336), (0.1209, 0.05008, 2.109), (0.08684, 0.03597, 1.96), (0.08684, 0.03597, 1.867), (0.1209, 0.05008, 1.718), (0.1209, 0.05008, 1.588), (0.1038, 0.04299, 1.448), (0.1038, 0.04299, 1.336), (0.1284, 0.02553, 2.109), (0.09219, 0.01834, 1.96), (0.09219, 0.01834, 1.867), (0.1284, 0.02553, 1.718), (0.1284, 0.02553, 1.588), (0.1102, 0.02191, 1.448), (0.1102, 0.02191, 1.336), (0.1309, 1.749e-09, 2.109), (0.09399, 8.622e-10, 1.96), (0.09399, 8.622e-10, 1.867), (0.1309, 1.749e-09, 1.718), (0.1309, 1.749e-09, 1.588), (0.1123, 1.303e-09, 1.448), (0.1123, 1.303e-09, 1.336), (0.1284, -0.02553, 2.109), (0.09219, -0.01834, 1.96), (0.09219, -0.01834, 1.867), (0.1284, -0.02553, 1.718), (0.1284, -0.02553, 1.588), (0.1102, -0.02191, 1.448), (0.1102, -0.02191, 1.336), (0.1209, -0.05008, 2.109), (0.08684, -0.03597, 1.96), (0.08684, -0.03597, 1.867), (0.1209, -0.05008, 1.718), (0.1209, -0.05008, 1.588), (0.1038, -0.04299, 1.448), (0.1038, -0.04299, 1.336), (0.1088, -0.07271, 2.109), (0.07815, -0.05222, 1.96), (0.07815, -0.05222, 1.867), (0.1088, -0.07271, 1.718), (0.1088, -0.07271, 1.588), (0.0934, -0.0624, 1.448), (0.0934, -0.0624, 1.336), (0.09254, -0.09254, 2.109), (0.06646, -0.06646, 1.96), (0.06646, -0.06646, 1.867), (0.09254, -0.09254, 1.718), (0.09254, -0.09254, 1.588), (0.07943, -0.07943, 1.448), (0.07943, -0.07943, 1.336), (0.07271, -0.1088, 2.109), (0.05222, -0.07815, 1.96), (0.05222, -0.07815, 1.867), (0.07271, -0.1088, 1.718), (0.07271, -0.1088, 1.588), (0.06241, -0.0934, 1.448), (0.06241, -0.0934, 1.336), (0.05008, -0.1209, 2.109), (0.03597, -0.08684, 1.96), (0.03597, -0.08684, 1.867), (0.05008, -0.1209, 1.718), (0.05008, -0.1209, 1.588), (0.04299, -0.1038, 1.448), (0.04299, -0.1038, 1.336), (0.02553, -0.1284, 2.109), (0.01834, -0.09219, 1.96), (0.01834, -0.09219, 1.867), (0.02553, -0.1284, 1.718), (0.02553, -0.1284, 1.588), (0.02191, -0.1102, 1.448), (0.02191, -0.1102, 1.336), (1.078e-08, -0.1309, 2.109), (1.045e-08, -0.09399, 1.96), (1.045e-08, -0.09399, 1.867), (1.078e-08, -0.1309, 1.718), (1.078e-08, -0.1309, 1.588), (1.062e-08, -0.1123, 1.448), (1.062e-08, -0.1123, 1.336), (-0.02553, -0.1284, 2.109), (-0.01834, -0.09219, 1.96), (-0.01834, -0.09219, 1.867), (-0.02553, -0.1284, 1.718), (-0.02553, -0.1284, 1.588), (-0.02191, -0.1102, 1.448), (-0.02191, -0.1102, 1.336), (-0.05008, -0.1209, 2.109), (-0.03597, -0.08684, 1.96), (-0.03597, -0.08684, 1.867), (-0.05008, -0.1209, 1.718), (-0.05008, -0.1209, 1.588), (-0.04299, -0.1038, 1.448), (-0.04299, -0.1038, 1.336), (-0.07271, -0.1088, 2.109), (-0.05222, -0.07815, 1.96), (-0.05222, -0.07815, 1.867), (-0.07271, -0.1088, 1.718), (-0.07271, -0.1088, 1.588), (-0.0624, -0.0934, 1.448), (-0.0624, -0.0934, 1.336), (-0.09254, -0.09254, 2.109), (-0.06646, -0.06646, 1.96), (-0.06646, -0.06646, 1.867), (-0.09254, -0.09254, 1.718), (-0.09254, -0.09254, 1.588), (-0.07943, -0.07943, 1.448), (-0.07943, -0.07943, 1.336), (-0.1088, -0.07271, 2.109), (-0.07815, -0.05222, 1.96), (-0.07815, -0.05222, 1.867), (-0.1088, -0.07271, 1.718), (-0.1088, -0.07271, 1.588), (-0.0934, -0.0624, 1.448), (-0.0934, -0.0624, 1.336), (-0.1209, -0.05008, 2.109), (-0.08684, -0.03597, 1.96), (-0.08684, -0.03597, 1.867), (-0.1209, -0.05008, 1.718), (-0.1209, -0.05008, 1.588), (-0.1038, -0.04299, 1.448), (-0.1038, -0.04299, 1.336), (-0.1284, -0.02553, 2.109), (-0.09219, -0.01834, 1.96), (-0.09219, -0.01834, 1.867), (-0.1284, -0.02553, 1.718), (-0.1284, -0.02553, 1.588), (-0.1102, -0.02191, 1.448), (-0.1102, -0.02191, 1.336), (-0.1309, 1.749e-09, 2.109), (-0.09399, 8.622e-10, 1.96), (-0.09399, 8.622e-10, 1.867), (-0.1309, 1.749e-09, 1.718), (-0.1309, 1.749e-09, 1.588), (-0.1123, 1.303e-09, 1.448), (-0.1123, 1.303e-09, 1.336), (-0.1284, 0.02553, 2.109), (-0.09219, 0.01834, 1.96), (-0.09219, 0.01834, 1.867), (-0.1284, 0.02553, 1.718), (-0.1284, 0.02553, 1.588), (-0.1102, 0.02191, 1.448), (-0.1102, 0.02191, 1.336), (-0.1209, 0.05008, 2.109), (-0.08684, 0.03597, 1.96), (-0.08684, 0.03597, 1.867), (-0.1209, 0.05008, 1.718), (-0.1209, 0.05008, 1.588), (-0.1038, 0.04299, 1.448), (-0.1038, 0.04299, 1.336), (-0.1088, 0.07271, 2.109), (-0.07815, 0.05222, 1.96), (-0.07815, 0.05222, 1.867), (-0.1088, 0.07271, 1.718), (-0.1088, 0.07271, 1.588), (-0.0934, 0.0624, 1.448), (-0.0934, 0.0624, 1.336), (-0.09254, 0.09254, 2.109), (-0.06646, 0.06646, 1.96), (-0.06646, 0.06646, 1.867), (-0.09254, 0.09254, 1.718), (-0.09254, 0.09254, 1.588), (-0.07943, 0.07943, 1.448), (-0.07943, 0.07943, 1.336), (-0.07271, 0.1088, 2.109), (-0.05222, 0.07815, 1.96), (-0.05222, 0.07815, 1.867), (-0.07271, 0.1088, 1.718), (-0.07271, 0.1088, 1.588), (-0.0624, 0.0934, 1.448), (-0.0624, 0.0934, 1.336), (-0.05008, 0.1209, 2.109), (-0.03597, 0.08684, 1.96), (-0.03597, 0.08684, 1.867), (-0.05008, 0.1209, 1.718), (-0.05008, 0.1209, 1.588), (-0.04299, 0.1038, 1.448), (-0.04299, 0.1038, 1.336), (-0.02553, 0.1284, 2.109), (-0.01834, 0.09219, 1.96), (-0.01834, 0.09219, 1.867), (-0.02553, 0.1284, 1.718), (-0.02553, 0.1284, 1.588), (-0.02191, 0.1102, 1.448), (-0.02191, 0.1102, 1.336)], [], [(70, 1, 3, 71), (71, 3, 5, 78), (78, 5, 7, 85), (85, 7, 9, 92), (92, 9, 11, 99), (99, 11, 13, 106), (106, 13, 15, 113), (113, 15, 17, 120), (120, 17, 19, 127), (127, 19, 21, 134), (134, 21, 23, 141), (141, 23, 25, 148), (148, 25, 27, 155), (155, 27, 29, 162), (162, 29, 31, 169), (169, 31, 33, 176), (176, 33, 35, 183), (183, 35, 37, 190), (190, 37, 39, 197), (197, 39, 41, 204), (204, 41, 43, 211), (211, 43, 45, 218), (218, 45, 47, 225), (225, 47, 49, 232), (232, 49, 51, 239), (239, 51, 53, 246), (246, 53, 55, 253), (253, 55, 57, 260), (260, 57, 59, 267), (267, 59, 61, 274), (3, 1, 63, 61, 59, 57, 55, 53, 51, 49, 47, 45, 43, 41, 39, 37, 35, 33, 31, 29, 27, 25, 23, 21, 19, 17, 15, 13, 11, 9, 7, 5), (274, 61, 63, 281), (281, 63, 1, 70), (0, 2, 4, 6, 8, 10, 12, 14, 16, 18, 20, 22, 24, 26, 28, 30, 32, 34, 36, 38, 40, 42, 44, 46, 48, 50, 52, 54, 56, 58, 60, 62), (62, 287, 64, 0), (287, 286, 65, 64), (286, 285, 66, 65), (285, 284, 67, 66), (284, 283, 68, 67), (283, 282, 69, 68), (282, 281, 70, 69), (60, 280, 287, 62), (280, 279, 286, 287), (279, 278, 285, 286), (278, 277, 284, 285), (277, 276, 283, 284), (276, 275, 282, 283), (275, 274, 281, 282), (58, 273, 280, 60), (273, 272, 279, 280), (272, 271, 278, 279), (271, 270, 277, 278), (270, 269, 276, 277), (269, 268, 275, 276), (268, 267, 274, 275), (56, 266, 273, 58), (266, 265, 272, 273), (265, 264, 271, 272), (264, 263, 270, 271), (263, 262, 269, 270), (262, 261, 268, 269), (261, 260, 267, 268), (54, 259, 266, 56), (259, 258, 265, 266), (258, 257, 264, 265), (257, 256, 263, 264), (256, 255, 262, 263), (255, 254, 261, 262), (254, 253, 260, 261), (52, 252, 259, 54), (252, 251, 258, 259), (251, 250, 257, 258), (250, 249, 256, 257), (249, 248, 255, 256), (248, 247, 254, 255), (247, 246, 253, 254), (50, 245, 252, 52), (245, 244, 251, 252), (244, 243, 250, 251), (243, 242, 249, 250), (242, 241, 248, 249), (241, 240, 247, 248), (240, 239, 246, 247), (48, 238, 245, 50), (238, 237, 244, 245), (237, 236, 243, 244), (236, 235, 242, 243), (235, 234, 241, 242), (234, 233, 240, 241), (233, 232, 239, 240), (46, 231, 238, 48), (231, 230, 237, 238), (230, 229, 236, 237), (229, 228, 235, 236), (228, 227, 234, 235), (227, 226, 233, 234), (226, 225, 232, 233), (44, 224, 231, 46), (224, 223, 230, 231), (223, 222, 229, 230), (222, 221, 228, 229), (221, 220, 227, 228), (220, 219, 226, 227), (219, 218, 225, 226), (42, 217, 224, 44), (217, 216, 223, 224), (216, 215, 222, 223), (215, 214, 221, 222), (214, 213, 220, 221), (213, 212, 219, 220), (212, 211, 218, 219), (40, 210, 217, 42), (210, 209, 216, 217), (209, 208, 215, 216), (208, 207, 214, 215), (207, 206, 213, 214), (206, 205, 212, 213), (205, 204, 211, 212), (38, 203, 210, 40), (203, 202, 209, 210), (202, 201, 208, 209), (201, 200, 207, 208), (200, 199, 206, 207), (199, 198, 205, 206), (198, 197, 204, 205), (36, 196, 203, 38), (196, 195, 202, 203), (195, 194, 201, 202), (194, 193, 200, 201), (193, 192, 199, 200), (192, 191, 198, 199), (191, 190, 197, 198), (34, 189, 196, 36), (189, 188, 195, 196), (188, 187, 194, 195), (187, 186, 193, 194), (186, 185, 192, 193), (185, 184, 191, 192), (184, 183, 190, 191), (32, 182, 189, 34), (182, 181, 188, 189), (181, 180, 187, 188), (180, 179, 186, 187), (179, 178, 185, 186), (178, 177, 184, 185), (177, 176, 183, 184), (30, 175, 182, 32), (175, 174, 181, 182), (174, 173, 180, 181), (173, 172, 179, 180), (172, 171, 178, 179), (171, 170, 177, 178), (170, 169, 176, 177), (28, 168, 175, 30), (168, 167, 174, 175), (167, 166, 173, 174), (166, 165, 172, 173), (165, 164, 171, 172), (164, 163, 170, 171), (163, 162, 169, 170), (26, 161, 168, 28), (161, 160, 167, 168), (160, 159, 166, 167), (159, 158, 165, 166), (158, 157, 164, 165), (157, 156, 163, 164), (156, 155, 162, 163), (24, 154, 161, 26), (154, 153, 160, 161), (153, 152, 159, 160), (152, 151, 158, 159), (151, 150, 157, 158), (150, 149, 156, 157), (149, 148, 155, 156), (22, 147, 154, 24), (147, 146, 153, 154), (146, 145, 152, 153), (145, 144, 151, 152), (144, 143, 150, 151), (143, 142, 149, 150), (142, 141, 148, 149), (20, 140, 147, 22), (140, 139, 146, 147), (139, 138, 145, 146), (138, 137, 144, 145), (137, 136, 143, 144), (136, 135, 142, 143), (135, 134, 141, 142), (18, 133, 140, 20), (133, 132, 139, 140), (132, 131, 138, 139), (131, 130, 137, 138), (130, 129, 136, 137), (129, 128, 135, 136), (128, 127, 134, 135), (16, 126, 133, 18), (126, 125, 132, 133), (125, 124, 131, 132), (124, 123, 130, 131), (123, 122, 129, 130), (122, 121, 128, 129), (121, 120, 127, 128), (14, 119, 126, 16), (119, 118, 125, 126), (118, 117, 124, 125), (117, 116, 123, 124), (116, 115, 122, 123), (115, 114, 121, 122), (114, 113, 120, 121), (12, 112, 119, 14), (112, 111, 118, 119), (111, 110, 117, 118), (110, 109, 116, 117), (109, 108, 115, 116), (108, 107, 114, 115), (107, 106, 113, 114), (10, 105, 112, 12), (105, 104, 111, 112), (104, 103, 110, 111), (103, 102, 109, 110), (102, 101, 108, 109), (101, 100, 107, 108), (100, 99, 106, 107), (8, 98, 105, 10), (98, 97, 104, 105), (97, 96, 103, 104), (96, 95, 102, 103), (95, 94, 101, 102), (94, 93, 100, 101), (93, 92, 99, 100), (6, 91, 98, 8), (91, 90, 97, 98), (90, 89, 96, 97), (89, 88, 95, 96), (88, 87, 94, 95), (87, 86, 93, 94), (86, 85, 92, 93), (4, 84, 91, 6), (84, 83, 90, 91), (83, 82, 89, 90), (82, 81, 88, 89), (81, 80, 87, 88), (80, 79, 86, 87), (79, 78, 85, 86), (2, 77, 84, 4), (77, 76, 83, 84), (76, 75, 82, 83), (75, 74, 81, 82), (74, 73, 80, 81), (73, 72, 79, 80), (72, 71, 78, 79), (0, 64, 77, 2), (64, 65, 76, 77), (65, 66, 75, 76), (66, 67, 74, 75), (67, 68, 73, 74), (68, 69, 72, 73), (69, 70, 71, 72)])
_uv = me_cube_004.uv_layers.new(name='UVMap')
_uv.uv.foreach_set('vector', [0.2393, 0.125, 0.2393, 0.0, 0.2554, 0.0, 0.2554, 0.125, 0.2554, 0.125, 0.2554, 0.0, 0.2705, 0.0, 0.2705, 0.125, 0.2705, 0.125, 0.2705, 0.0, 0.2842, 0.0, 0.2842, 0.125, 0.2842, 0.125, 0.2842, 0.0, 0.2958, 0.0, 0.2958, 0.125, 0.2958, 0.125, 0.2958, 0.0, 0.3074, 0.0, 0.3074, 0.125, 0.3074, 0.125, 0.3074, 0.0, 0.3211, 0.0, 0.3211, 0.125, 0.3211, 0.125, 0.3211, 0.0, 0.3363, 0.0, 0.3363, 0.125, 0.3363, 0.125, 0.3363, 0.0, 0.3524, 0.0, 0.3524, 0.125, 0.3524, 0.125, 0.3524, 0.0, 0.3688, 0.0, 0.3688, 0.125, 0.3688, 0.125, 0.3688, 0.0, 0.3849, 0.0, 0.3849, 0.125, 0.3849, 0.125, 0.3849, 0.0, 0.4001, 0.0, 0.4001, 0.125, 0.4001, 0.125, 0.4001, 0.0, 0.4137, 0.0, 0.4137, 0.125, 0.4137, 0.125, 0.4137, 0.0, 0.4253, 0.0, 0.4253, 0.125, 0.4253, 0.125, 0.4253, 0.0, 0.439, 0.0, 0.439, 0.125, 0.439, 0.125, 0.439, 0.0, 0.4542, 0.0, 0.4542, 0.125, 0.4542, 0.125, 0.4542, 0.0, 0.4703, 0.0, 0.4703, 0.125, 0.4703, 0.125, 0.4703, 0.0, 0.4867, 0.0, 0.4867, 0.125, 0.4867, 0.125, 0.4867, 0.0, 0.5028, 0.0, 0.5028, 0.125, 0.5028, 0.125, 0.5028, 0.0, 0.518, 0.0, 0.518, 0.125, 0.518, 0.125, 0.518, 0.0, 0.5316, 0.0, 0.5316, 0.125, 0.5316, 0.125, 0.5316, 0.0, 0.5453, 0.0, 0.5453, 0.125, 0.5453, 0.125, 0.5453, 0.0, 0.5605, 0.0, 0.5605, 0.125, 0.5605, 0.125, 0.5605, 0.0, 0.5766, 0.0, 0.5766, 0.125, 0.5766, 0.125, 0.5766, 0.0, 0.593, 0.0, 0.593, 0.125, 0.593, 0.125, 0.593, 0.0, 0.6091, 0.0, 0.6091, 0.125, 0.6091, 0.125, 0.6091, 0.0, 0.6243, 0.0, 0.6243, 0.125, 0.6243, 0.125, 0.6243, 0.0, 0.638, 0.0, 0.638, 0.125, 0.1663, 0.125, 0.1663, 0.0, 0.1779, 0.0, 0.1779, 0.125, 0.1779, 0.125, 0.1779, 0.0, 0.1916, 0.0, 0.1916, 0.125, 0.1916, 0.125, 0.1916, 0.0, 0.2067, 0.0, 0.2067, 0.125, 0.7495, 0.1591, 0.7495, 0.1959, 0.7474, 0.2324, 0.7432, 0.2671, 0.7371, 0.2988, 0.7293, 0.3262, 0.7202, 0.3483, 0.71, 0.3642, 0.6992, 0.3734, 0.6883, 0.3754, 0.6775, 0.3701, 0.6673, 0.3579, 0.6582, 0.3391, 0.6504, 0.3146, 0.6443, 0.2851, 0.6401, 0.2519, 0.638, 0.2162, 0.638, 0.1794, 0.6401, 0.143, 0.6443, 0.1082, 0.6504, 0.07656, 0.6582, 0.04915, 0.6673, 0.02705, 0.6775, 0.01114, 0.6883, 0.002, 0.6992, 2.494e-08, 0.71, 0.005213, 0.7202, 0.01744, 0.7293, 0.0362, 0.7371, 0.06079, 0.7432, 0.09026, 0.7474, 0.1235, 0.2067, 0.125, 0.2067, 0.0, 0.2228, 0.0, 0.2228, 0.125, 0.2228, 0.125, 0.2228, 0.0, 0.2393, 0.0, 0.2393, 0.125, 0.7495, 0.5713, 0.7474, 0.6077, 0.7432, 0.6425, 0.7371, 0.6741, 0.7293, 0.7016, 0.7202, 0.7236, 0.71, 0.7396, 0.6992, 0.7487, 0.6883, 0.7507, 0.6775, 0.7455, 0.6673, 0.7333, 0.6582, 0.7145, 0.6504, 0.6899, 0.6443, 0.6604, 0.6401, 0.6272, 0.638, 0.5916, 0.638, 0.5548, 0.6401, 0.5183, 0.6443, 0.4836, 0.6504, 0.4519, 0.6582, 0.4245, 0.6673, 0.4024, 0.6775, 0.3865, 0.6883, 0.3774, 0.6992, 0.3754, 0.71, 0.3806, 0.7202, 0.3928, 0.7293, 0.4116, 0.7371, 0.4361, 0.7432, 0.4656, 0.7474, 0.4988, 0.7495, 0.5345, 0.2228, 1.0, 0.224, 0.8661, 0.2381, 0.8661, 0.2393, 1.0, 0.224, 0.8661, 0.224, 0.7589, 0.2381, 0.7589, 0.2381, 0.8661, 0.224, 0.7589, 0.2228, 0.625, 0.2393, 0.625, 0.2381, 0.7589, 0.2228, 0.625, 0.2228, 0.5, 0.2393, 0.5, 0.2393, 0.625, 0.2228, 0.5, 0.2252, 0.3574, 0.2369, 0.3574, 0.2393, 0.5, 0.2252, 0.3574, 0.2252, 0.2676, 0.2369, 0.2676, 0.2369, 0.3574, 0.2252, 0.2676, 0.2228, 0.125, 0.2393, 0.125, 0.2369, 0.2676, 0.2067, 1.0, 0.2102, 0.8661, 0.224, 0.8661, 0.2228, 1.0, 0.2102, 0.8661, 0.2102, 0.7589, 0.224, 0.7589, 0.224, 0.8661, 0.2102, 0.7589, 0.2067, 0.625, 0.2228, 0.625, 0.224, 0.7589, 0.2067, 0.625, 0.2067, 0.5, 0.2228, 0.5, 0.2228, 0.625, 0.2067, 0.5, 0.2136, 0.3574, 0.2252, 0.3574, 0.2228, 0.5, 0.2136, 0.3574, 0.2136, 0.2676, 0.2252, 0.2676, 0.2252, 0.3574, 0.2136, 0.2676, 0.2067, 0.125, 0.2228, 0.125, 0.2252, 0.2676, 0.1916, 1.0, 0.1972, 0.8661, 0.2102, 0.8661, 0.2067, 1.0, 0.1972, 0.8661, 0.1972, 0.7589, 0.2102, 0.7589, 0.2102, 0.8661, 0.1972, 0.7589, 0.1916, 0.625, 0.2067, 0.625, 0.2102, 0.7589, 0.1916, 0.625, 0.1916, 0.5, 0.2067, 0.5, 0.2067, 0.625, 0.1916, 0.5, 0.2027, 0.3574, 0.2136, 0.3574, 0.2067, 0.5, 0.2027, 0.3574, 0.2027, 0.2676, 0.2136, 0.2676, 0.2136, 0.3574, 0.2027, 0.2676, 0.1916, 0.125, 0.2067, 0.125, 0.2136, 0.2676, 0.1779, 1.0, 0.1854, 0.8661, 0.1972, 0.8661, 0.1916, 1.0, 0.1854, 0.8661, 0.1854, 0.7589, 0.1972, 0.7589, 0.1972, 0.8661, 0.1854, 0.7589, 0.1779, 0.625, 0.1916, 0.625, 0.1972, 0.7589, 0.1779, 0.625, 0.1779, 0.5, 0.1916, 0.5, 0.1916, 0.625, 0.1779, 0.5, 0.1929, 0.3574, 0.2027, 0.3574, 0.1916, 0.5, 0.1929, 0.3574, 0.1929, 0.2676, 0.2027, 0.2676, 0.2027, 0.3574, 0.1929, 0.2676, 0.1779, 0.125, 0.1916, 0.125, 0.2027, 0.2676, 0.1663, 1.0, 0.1755, 0.8661, 0.1854, 0.8661, 0.1779, 1.0, 0.1755, 0.8661, 0.1755, 0.7589, 0.1854, 0.7589, 0.1854, 0.8661, 0.1755, 0.7589, 0.1663, 0.625, 0.1779, 0.625, 0.1854, 0.7589, 0.1663, 0.625, 0.1663, 0.5, 0.1779, 0.5, 0.1779, 0.625, 0.1663, 0.5, 0.1845, 0.3574, 0.1929, 0.3574, 0.1779, 0.5, 0.1845, 0.3574, 0.1845, 0.2676, 0.1929, 0.2676, 0.1929, 0.3574, 0.1845, 0.2676, 0.1663, 0.125, 0.1779, 0.125, 0.1929, 0.2676, 0.6243, 1.0, 0.6187, 0.8661, 0.6304, 0.8661, 0.638, 1.0, 0.6187, 0.8661, 0.6187, 0.7589, 0.6304, 0.7589, 0.6304, 0.8661, 0.6187, 0.7589, 0.6243, 0.625, 0.638, 0.625, 0.6304, 0.7589, 0.6243, 0.625, 0.6243, 0.5, 0.638, 0.5, 0.638, 0.625, 0.6243, 0.5, 0.6132, 0.3574, 0.623, 0.3574, 0.638, 0.5, 0.6132, 0.3574, 0.6132, 0.2676, 0.623, 0.2676, 0.623, 0.3574, 0.6132, 0.2676, 0.6243, 0.125, 0.638, 0.125, 0.623, 0.2676, 0.6091, 1.0, 0.6057, 0.8661, 0.6187, 0.8661, 0.6243, 1.0, 0.6057, 0.8661, 0.6057, 0.7589, 0.6187, 0.7589, 0.6187, 0.8661, 0.6057, 0.7589, 0.6091, 0.625, 0.6243, 0.625, 0.6187, 0.7589, 0.6091, 0.625, 0.6091, 0.5, 0.6243, 0.5, 0.6243, 0.625, 0.6091, 0.5, 0.6023, 0.3574, 0.6132, 0.3574, 0.6243, 0.5, 0.6023, 0.3574, 0.6023, 0.2676, 0.6132, 0.2676, 0.6132, 0.3574, 0.6023, 0.2676, 0.6091, 0.125, 0.6243, 0.125, 0.6132, 0.2676, 0.593, 1.0, 0.5918, 0.8661, 0.6057, 0.8661, 0.6091, 1.0, 0.5918, 0.8661, 0.5918, 0.7589, 0.6057, 0.7589, 0.6057, 0.8661, 0.5918, 0.7589, 0.593, 0.625, 0.6091, 0.625, 0.6057, 0.7589, 0.593, 0.625, 0.593, 0.5, 0.6091, 0.5, 0.6091, 0.625, 0.593, 0.5, 0.5907, 0.3574, 0.6023, 0.3574, 0.6091, 0.5, 0.5907, 0.3574, 0.5907, 0.2676, 0.6023, 0.2676, 0.6023, 0.3574, 0.5907, 0.2676, 0.593, 0.125, 0.6091, 0.125, 0.6023, 0.2676, 0.5766, 1.0, 0.5778, 0.8661, 0.5918, 0.8661, 0.593, 1.0, 0.5778, 0.8661, 0.5778, 0.7589, 0.5918, 0.7589, 0.5918, 0.8661, 0.5778, 0.7589, 0.5766, 0.625, 0.593, 0.625, 0.5918, 0.7589, 0.5766, 0.625, 0.5766, 0.5, 0.593, 0.5, 0.593, 0.625, 0.5766, 0.5, 0.5789, 0.3574, 0.5907, 0.3574, 0.593, 0.5, 0.5789, 0.3574, 0.5789, 0.2676, 0.5907, 0.2676, 0.5907, 0.3574, 0.5789, 0.2676, 0.5766, 0.125, 0.593, 0.125, 0.5907, 0.2676, 0.5605, 1.0, 0.5639, 0.8661, 0.5778, 0.8661, 0.5766, 1.0, 0.5639, 0.8661, 0.5639, 0.7589, 0.5778, 0.7589, 0.5778, 0.8661, 0.5639, 0.7589, 0.5605, 0.625, 0.5766, 0.625, 0.5778, 0.7589, 0.5605, 0.625, 0.5605, 0.5, 0.5766, 0.5, 0.5766, 0.625, 0.5605, 0.5, 0.5673, 0.3574, 0.5789, 0.3574, 0.5766, 0.5, 0.5673, 0.3574, 0.5673, 0.2676, 0.5789, 0.2676, 0.5789, 0.3574, 0.5673, 0.2676, 0.5605, 0.125, 0.5766, 0.125, 0.5789, 0.2676, 0.5453, 1.0, 0.5509, 0.8661, 0.5639, 0.8661, 0.5605, 1.0, 0.5509, 0.8661, 0.5509, 0.7589, 0.5639, 0.7589, 0.5639, 0.8661, 0.5509, 0.7589, 0.5453, 0.625, 0.5605, 0.625, 0.5639, 0.7589, 0.5453, 0.625, 0.5453, 0.5, 0.5605, 0.5, 0.5605, 0.625, 0.5453, 0.5, 0.5564, 0.3574, 0.5673, 0.3574, 0.5605, 0.5, 0.5564, 0.3574, 0.5564, 0.2676, 0.5673, 0.2676, 0.5673, 0.3574, 0.5564, 0.2676, 0.5453, 0.125, 0.5605, 0.125, 0.5673, 0.2676, 0.5316, 1.0, 0.5392, 0.8661, 0.5509, 0.8661, 0.5453, 1.0, 0.5392, 0.8661, 0.5392, 0.7589, 0.5509, 0.7589, 0.5509, 0.8661, 0.5392, 0.7589, 0.5316, 0.625, 0.5453, 0.625, 0.5509, 0.7589, 0.5316, 0.625, 0.5316, 0.5, 0.5453, 0.5, 0.5453, 0.625, 0.5316, 0.5, 0.5466, 0.3574, 0.5564, 0.3574, 0.5453, 0.5, 0.5466, 0.3574, 0.5466, 0.2676, 0.5564, 0.2676, 0.5564, 0.3574, 0.5466, 0.2676, 0.5316, 0.125, 0.5453, 0.125, 0.5564, 0.2676, 0.518, 1.0, 0.5124, 0.8661, 0.5241, 0.8661, 0.5316, 1.0, 0.5124, 0.8661, 0.5124, 0.7589, 0.5241, 0.7589, 0.5241, 0.8661, 0.5124, 0.7589, 0.518, 0.625, 0.5316, 0.625, 0.5241, 0.7589, 0.518, 0.625, 0.518, 0.5, 0.5316, 0.5, 0.5316, 0.625, 0.518, 0.5, 0.5069, 0.3574, 0.5167, 0.3574, 0.5316, 0.5, 0.5069, 0.3574, 0.5069, 0.2676, 0.5167, 0.2676, 0.5167, 0.3574, 0.5069, 0.2676, 0.518, 0.125, 0.5316, 0.125, 0.5167, 0.2676, 0.5028, 1.0, 0.4994, 0.8661, 0.5124, 0.8661, 0.518, 1.0, 0.4994, 0.8661, 0.4994, 0.7589, 0.5124, 0.7589, 0.5124, 0.8661, 0.4994, 0.7589, 0.5028, 0.625, 0.518, 0.625, 0.5124, 0.7589, 0.5028, 0.625, 0.5028, 0.5, 0.518, 0.5, 0.518, 0.625, 0.5028, 0.5, 0.496, 0.3574, 0.5069, 0.3574, 0.518, 0.5, 0.496, 0.3574, 0.496, 0.2676, 0.5069, 0.2676, 0.5069, 0.3574, 0.496, 0.2676, 0.5028, 0.125, 0.518, 0.125, 0.5069, 0.2676, 0.4867, 1.0, 0.4855, 0.8661, 0.4994, 0.8661, 0.5028, 1.0, 0.4855, 0.8661, 0.4855, 0.7589, 0.4994, 0.7589, 0.4994, 0.8661, 0.4855, 0.7589, 0.4867, 0.625, 0.5028, 0.625, 0.4994, 0.7589, 0.4867, 0.625, 0.4867, 0.5, 0.5028, 0.5, 0.5028, 0.625, 0.4867, 0.5, 0.4844, 0.3574, 0.496, 0.3574, 0.5028, 0.5, 0.4844, 0.3574, 0.4844, 0.2676, 0.496, 0.2676, 0.496, 0.3574, 0.4844, 0.2676, 0.4867, 0.125, 0.5028, 0.125, 0.496, 0.2676, 0.4703, 1.0, 0.4714, 0.8661, 0.4855, 0.8661, 0.4867, 1.0, 0.4714, 0.8661, 0.4714, 0.7589, 0.4855, 0.7589, 0.4855, 0.8661, 0.4714, 0.7589, 0.4703, 0.625, 0.4867, 0.625, 0.4855, 0.7589, 0.4703, 0.625, 0.4703, 0.5, 0.4867, 0.5, 0.4867, 0.625, 0.4703, 0.5, 0.4726, 0.3574, 0.4844, 0.3574, 0.4867, 0.5, 0.4726, 0.3574, 0.4726, 0.2676, 0.4844, 0.2676, 0.4844, 0.3574, 0.4726, 0.2676, 0.4703, 0.125, 0.4867, 0.125, 0.4844, 0.2676, 0.4542, 1.0, 0.4576, 0.8661, 0.4714, 0.8661, 0.4703, 1.0, 0.4576, 0.8661, 0.4576, 0.7589, 0.4714, 0.7589, 0.4714, 0.8661, 0.4576, 0.7589, 0.4542, 0.625, 0.4703, 0.625, 0.4714, 0.7589, 0.4542, 0.625, 0.4542, 0.5, 0.4703, 0.5, 0.4703, 0.625, 0.4542, 0.5, 0.461, 0.3574, 0.4726, 0.3574, 0.4703, 0.5, 0.461, 0.3574, 0.461, 0.2676, 0.4726, 0.2676, 0.4726, 0.3574, 0.461, 0.2676, 0.4542, 0.125, 0.4703, 0.125, 0.4726, 0.2676, 0.439, 1.0, 0.4446, 0.8661, 0.4576, 0.8661, 0.4542, 1.0, 0.4446, 0.8661, 0.4446, 0.7589, 0.4576, 0.7589, 0.4576, 0.8661, 0.4446, 0.7589, 0.439, 0.625, 0.4542, 0.625, 0.4576, 0.7589, 0.439, 0.625, 0.439, 0.5, 0.4542, 0.5, 0.4542, 0.625, 0.439, 0.5, 0.4501, 0.3574, 0.461, 0.3574, 0.4542, 0.5, 0.4501, 0.3574, 0.4501, 0.2676, 0.461, 0.2676, 0.461, 0.3574, 0.4501, 0.2676, 0.439, 0.125, 0.4542, 0.125, 0.461, 0.2676, 0.4253, 1.0, 0.4329, 0.8661, 0.4446, 0.8661, 0.439, 1.0, 0.4329, 0.8661, 0.4329, 0.7589, 0.4446, 0.7589, 0.4446, 0.8661, 0.4329, 0.7589, 0.4253, 0.625, 0.439, 0.625, 0.4446, 0.7589, 0.4253, 0.625, 0.4253, 0.5, 0.439, 0.5, 0.439, 0.625, 0.4253, 0.5, 0.4403, 0.3574, 0.4501, 0.3574, 0.439, 0.5, 0.4403, 0.3574, 0.4403, 0.2676, 0.4501, 0.2676, 0.4501, 0.3574, 0.4403, 0.2676, 0.4253, 0.125, 0.439, 0.125, 0.4501, 0.2676, 0.4137, 1.0, 0.4062, 0.8661, 0.4162, 0.8661, 0.4253, 1.0, 0.4062, 0.8661, 0.4062, 0.7589, 0.4162, 0.7589, 0.4162, 0.8661, 0.4062, 0.7589, 0.4137, 0.625, 0.4253, 0.625, 0.4162, 0.7589, 0.4137, 0.625, 0.4137, 0.5, 0.4253, 0.5, 0.4253, 0.625, 0.4137, 0.5, 0.3988, 0.3574, 0.4071, 0.3574, 0.4253, 0.5, 0.3988, 0.3574, 0.3988, 0.2676, 0.4071, 0.2676, 0.4071, 0.3574, 0.3988, 0.2676, 0.4137, 0.125, 0.4253, 0.125, 0.4071, 0.2676, 0.4001, 1.0, 0.3945, 0.8661, 0.4062, 0.8661, 0.4137, 1.0, 0.3945, 0.8661, 0.3945, 0.7589, 0.4062, 0.7589, 0.4062, 0.8661, 0.3945, 0.7589, 0.4001, 0.625, 0.4137, 0.625, 0.4062, 0.7589, 0.4001, 0.625, 0.4001, 0.5, 0.4137, 0.5, 0.4137, 0.625, 0.4001, 0.5, 0.3889, 0.3574, 0.3988, 0.3574, 0.4137, 0.5, 0.3889, 0.3574, 0.3889, 0.2676, 0.3988, 0.2676, 0.3988, 0.3574, 0.3889, 0.2676, 0.4001, 0.125, 0.4137, 0.125, 0.3988, 0.2676, 0.3849, 1.0, 0.3815, 0.8661, 0.3945, 0.8661, 0.4001, 1.0, 0.3815, 0.8661, 0.3815, 0.7589, 0.3945, 0.7589, 0.3945, 0.8661, 0.3815, 0.7589, 0.3849, 0.625, 0.4001, 0.625, 0.3945, 0.7589, 0.3849, 0.625, 0.3849, 0.5, 0.4001, 0.5, 0.4001, 0.625, 0.3849, 0.5, 0.378, 0.3574, 0.3889, 0.3574, 0.4001, 0.5, 0.378, 0.3574, 0.378, 0.2676, 0.3889, 0.2676, 0.3889, 0.3574, 0.378, 0.2676, 0.3849, 0.125, 0.4001, 0.125, 0.3889, 0.2676, 0.3688, 1.0, 0.3676, 0.8661, 0.3815, 0.8661, 0.3849, 1.0, 0.3676, 0.8661, 0.3676, 0.7589, 0.3815, 0.7589, 0.3815, 0.8661, 0.3676, 0.7589, 0.3688, 0.625, 0.3849, 0.625, 0.3815, 0.7589, 0.3688, 0.625, 0.3688, 0.5, 0.3849, 0.5, 0.3849, 0.625, 0.3688, 0.5, 0.3665, 0.3574, 0.378, 0.3574, 0.3849, 0.5, 0.3665, 0.3574, 0.3665, 0.2676, 0.378, 0.2676, 0.378, 0.3574, 0.3665, 0.2676, 0.3688, 0.125, 0.3849, 0.125, 0.378, 0.2676, 0.3524, 1.0, 0.3535, 0.8661, 0.3676, 0.8661, 0.3688, 1.0, 0.3535, 0.8661, 0.3535, 0.7589, 0.3676, 0.7589, 0.3676, 0.8661, 0.3535, 0.7589, 0.3524, 0.625, 0.3688, 0.625, 0.3676, 0.7589, 0.3524, 0.625, 0.3524, 0.5, 0.3688, 0.5, 0.3688, 0.625, 0.3524, 0.5, 0.3547, 0.3574, 0.3665, 0.3574, 0.3688, 0.5, 0.3547, 0.3574, 0.3547, 0.2676, 0.3665, 0.2676, 0.3665, 0.3574, 0.3547, 0.2676, 0.3524, 0.125, 0.3688, 0.125, 0.3665, 0.2676, 0.3363, 1.0, 0.3397, 0.8661, 0.3535, 0.8661, 0.3524, 1.0, 0.3397, 0.8661, 0.3397, 0.7589, 0.3535, 0.7589, 0.3535, 0.8661, 0.3397, 0.7589, 0.3363, 0.625, 0.3524, 0.625, 0.3535, 0.7589, 0.3363, 0.625, 0.3363, 0.5, 0.3524, 0.5, 0.3524, 0.625, 0.3363, 0.5, 0.3431, 0.3574, 0.3547, 0.3574, 0.3524, 0.5, 0.3431, 0.3574, 0.3431, 0.2676, 0.3547, 0.2676, 0.3547, 0.3574, 0.3431, 0.2676, 0.3363, 0.125, 0.3524, 0.125, 0.3547, 0.2676, 0.3211, 1.0, 0.3267, 0.8661, 0.3397, 0.8661, 0.3363, 1.0, 0.3267, 0.8661, 0.3267, 0.7589, 0.3397, 0.7589, 0.3397, 0.8661, 0.3267, 0.7589, 0.3211, 0.625, 0.3363, 0.625, 0.3397, 0.7589, 0.3211, 0.625, 0.3211, 0.5, 0.3363, 0.5, 0.3363, 0.625, 0.3211, 0.5, 0.3322, 0.3574, 0.3431, 0.3574, 0.3363, 0.5, 0.3322, 0.3574, 0.3322, 0.2676, 0.3431, 0.2676, 0.3431, 0.3574, 0.3322, 0.2676, 0.3211, 0.125, 0.3363, 0.125, 0.3431, 0.2676, 0.3074, 1.0, 0.315, 0.8661, 0.3267, 0.8661, 0.3211, 1.0, 0.315, 0.8661, 0.315, 0.7589, 0.3267, 0.7589, 0.3267, 0.8661, 0.315, 0.7589, 0.3074, 0.625, 0.3211, 0.625, 0.3267, 0.7589, 0.3074, 0.625, 0.3074, 0.5, 0.3211, 0.5, 0.3211, 0.625, 0.3074, 0.5, 0.3224, 0.3574, 0.3322, 0.3574, 0.3211, 0.5, 0.3224, 0.3574, 0.3224, 0.2676, 0.3322, 0.2676, 0.3322, 0.3574, 0.3224, 0.2676, 0.3074, 0.125, 0.3211, 0.125, 0.3322, 0.2676, 0.2958, 1.0, 0.305, 0.8661, 0.315, 0.8661, 0.3074, 1.0, 0.305, 0.8661, 0.305, 0.7589, 0.315, 0.7589, 0.315, 0.8661, 0.305, 0.7589, 0.2958, 0.625, 0.3074, 0.625, 0.315, 0.7589, 0.2958, 0.625, 0.2958, 0.5, 0.3074, 0.5, 0.3074, 0.625, 0.2958, 0.5, 0.3141, 0.3574, 0.3224, 0.3574, 0.3074, 0.5, 0.3141, 0.3574, 0.3141, 0.2676, 0.3224, 0.2676, 0.3224, 0.3574, 0.3141, 0.2676, 0.2958, 0.125, 0.3074, 0.125, 0.3224, 0.2676, 0.2842, 1.0, 0.2767, 0.8661, 0.2866, 0.8661, 0.2958, 1.0, 0.2767, 0.8661, 0.2767, 0.7589, 0.2866, 0.7589, 0.2866, 0.8661, 0.2767, 0.7589, 0.2842, 0.625, 0.2958, 0.625, 0.2866, 0.7589, 0.2842, 0.625, 0.2842, 0.5, 0.2958, 0.5, 0.2958, 0.625, 0.2842, 0.5, 0.2692, 0.3574, 0.2776, 0.3574, 0.2958, 0.5, 0.2692, 0.3574, 0.2692, 0.2676, 0.2776, 0.2676, 0.2776, 0.3574, 0.2692, 0.2676, 0.2842, 0.125, 0.2958, 0.125, 0.2776, 0.2676, 0.2705, 1.0, 0.2649, 0.8661, 0.2767, 0.8661, 0.2842, 1.0, 0.2649, 0.8661, 0.2649, 0.7589, 0.2767, 0.7589, 0.2767, 0.8661, 0.2649, 0.7589, 0.2705, 0.625, 0.2842, 0.625, 0.2767, 0.7589, 0.2705, 0.625, 0.2705, 0.5, 0.2842, 0.5, 0.2842, 0.625, 0.2705, 0.5, 0.2594, 0.3574, 0.2692, 0.3574, 0.2842, 0.5, 0.2594, 0.3574, 0.2594, 0.2676, 0.2692, 0.2676, 0.2692, 0.3574, 0.2594, 0.2676, 0.2705, 0.125, 0.2842, 0.125, 0.2692, 0.2676, 0.2554, 1.0, 0.2519, 0.8661, 0.2649, 0.8661, 0.2705, 1.0, 0.2519, 0.8661, 0.2519, 0.7589, 0.2649, 0.7589, 0.2649, 0.8661, 0.2519, 0.7589, 0.2554, 0.625, 0.2705, 0.625, 0.2649, 0.7589, 0.2554, 0.625, 0.2554, 0.5, 0.2705, 0.5, 0.2705, 0.625, 0.2554, 0.5, 0.2485, 0.3574, 0.2594, 0.3574, 0.2705, 0.5, 0.2485, 0.3574, 0.2485, 0.2676, 0.2594, 0.2676, 0.2594, 0.3574, 0.2485, 0.2676, 0.2554, 0.125, 0.2705, 0.125, 0.2594, 0.2676, 0.2393, 1.0, 0.2381, 0.8661, 0.2519, 0.8661, 0.2554, 1.0, 0.2381, 0.8661, 0.2381, 0.7589, 0.2519, 0.7589, 0.2519, 0.8661, 0.2381, 0.7589, 0.2393, 0.625, 0.2554, 0.625, 0.2519, 0.7589, 0.2393, 0.625, 0.2393, 0.5, 0.2554, 0.5, 0.2554, 0.625, 0.2393, 0.5, 0.2369, 0.3574, 0.2485, 0.3574, 0.2554, 0.5, 0.2369, 0.3574, 0.2369, 0.2676, 0.2485, 0.2676, 0.2485, 0.3574, 0.2369, 0.2676, 0.2393, 0.125, 0.2554, 0.125, 0.2485, 0.2676])
me_cube_004.materials.append(mat_material_005)
me_cube_004.update()
me_cube_005 = bpy.data.meshes.new('Cube.005')
me_cube_005.from_pydata([(-0.05204, 0.05204, -1.553), (-0.05204, -0.05204, -1.553), (0.05204, 0.05204, -1.553), (0.05204, -0.05204, -1.553), (1.0, -0.8246, -0.04937), (0.8246, -1.0, -0.04937), (0.9175, -0.9175, -0.1803), (0.8246, -1.0, 0.9864), (1.0, -0.8246, 0.9864), (0.7957, 1.0, -0.04937), (1.0, 0.7957, -0.04937), (0.9039, 0.9039, -0.2018), (1.0, 0.7957, 0.9864), (0.7957, 1.0, 0.9864), (-1.0, 0.8062, -0.04937), (-0.8062, 1.0, -0.04937), (-0.9088, 0.9088, -0.194), (-0.8062, 1.0, 0.9864), (-1.0, 0.8062, 0.9864), (-0.8016, -1.0, -0.04937), (-1.0, -0.8016, -0.04937), (-0.9066, -0.9066, -0.1974), (-1.0, -0.8016, 0.9864), (-0.8016, -1.0, 0.9864)], [], [(15, 17, 13, 9), (10, 12, 8, 4), (21, 20, 14, 16, 0, 1), (5, 7, 23, 19), (0, 2, 3, 1), (11, 10, 4, 6, 3, 2), (16, 15, 9, 11, 2, 0), (4, 5, 6), (7, 5, 4, 8), (9, 10, 11), (12, 10, 9, 13), (6, 5, 19, 21, 1, 3), (14, 15, 16), (17, 15, 14, 18), (12, 13, 17, 18, 22, 23, 7, 8), (19, 20, 21), (19, 23, 22, 20), (20, 22, 18, 14)])
_uv = me_cube_005.uv_layers.new(name='UVMap')
_uv.uv.foreach_set('vector', [0.375, 0.2742, 0.625, 0.2742, 0.625, 0.4745, 0.375, 0.4745, 0.375, 0.5255, 0.625, 0.5255, 0.625, 0.7281, 0.375, 0.7281, 0.375, 0.0, 0.375, 0.0248, 0.375, 0.2258, 0.375, 0.25, 0.375, 0.25, 0.375, 0.0, 0.375, 0.7719, 0.625, 0.7719, 0.625, 0.9752, 0.375, 0.9752, 0.125, 0.5, 0.375, 0.5, 0.375, 0.75, 0.125, 0.75, 0.375, 0.5, 0.375, 0.5255, 0.375, 0.7281, 0.375, 0.75, 0.375, 0.75, 0.375, 0.5, 0.375, 0.25, 0.375, 0.2742, 0.375, 0.4745, 0.375, 0.5, 0.375, 0.5, 0.375, 0.25, 0.375, 0.7281, 0.375, 0.75, 0.375, 0.75, 0.625, 0.7719, 0.375, 0.7719, 0.375, 0.7281, 0.625, 0.7281, 0.375, 0.4745, 0.375, 0.5, 0.375, 0.5, 0.625, 0.5255, 0.375, 0.5255, 0.375, 0.4745, 0.625, 0.4745, 0.375, 0.75, 0.375, 0.7719, 0.375, 0.9752, 0.375, 1.0, 0.375, 1.0, 0.375, 0.75, 0.375, 0.2258, 0.375, 0.25, 0.375, 0.25, 0.625, 0.2742, 0.375, 0.2742, 0.375, 0.2258, 0.625, 0.2258, 0.625, 0.5255, 0.6505, 0.5, 0.8508, 0.5, 0.875, 0.5242, 0.875, 0.7252, 0.8502, 0.75, 0.6469, 0.75, 0.625, 0.7281, 0.375, 0.0, 0.375, 0.0248, 0.375, 0.0, 0.375, 0.0, 0.625, 0.0, 0.625, 0.0248, 0.375, 0.0248, 0.375, 0.0248, 0.625, 0.0248, 0.625, 0.2258, 0.375, 0.2258])
me_cube_005.materials.append(mat_material_004)
me_cube_005.update()
me_cube_006 = bpy.data.meshes.new('Cube.006')
me_cube_006.from_pydata([(-1.009, -0.1187, 2.73), (-1.009, -0.1187, 2.414), (-1.009, 0.1187, 2.73), (-1.009, 0.1187, 2.414), (-0.2419, -0.1187, 2.414), (-0.7532, 0.1187, 2.73), (-0.4976, 0.1187, 2.73), (-0.2419, 0.1187, 2.73), (0.01371, 0.1187, 2.73), (0.01371, 0.1187, 2.414), (0.01371, -0.1187, 2.73), (0.01371, -0.1187, 2.414), (-0.4976, -0.1187, 2.414), (-0.7532, -0.1187, 2.414), (-0.7532, 0.1187, 2.414), (-0.4976, 0.1187, 2.414), (-0.2419, 0.1187, 2.414), (-0.7532, -0.1187, 2.73), (-0.4976, -0.1187, 2.73), (-0.2419, -0.1187, 2.73), (-1.009, 0.1187, 3.32), (-1.009, -0.1187, 3.32), (-1.009, 0.1187, 3.32), (-1.009, -0.1187, 3.32), (-1.221, 0.005584, 2.58), (-1.221, -0.005584, 2.58), (-1.221, -0.005584, 2.565), (-1.221, 0.005584, 2.565), (-1.221, 0.005584, 2.58), (-1.221, -0.005584, 2.58), (-1.221, -0.005584, 2.565), (-1.221, 0.005584, 2.565), (-1.221, 0.005584, 2.58), (-1.221, -0.005584, 2.58), (-1.221, -0.005584, 2.565), (-1.221, 0.005584, 2.565), (-1.221, 0.005584, 2.58), (-1.221, -0.005584, 2.58), (-1.221, -0.005584, 2.565), (-1.221, 0.005584, 2.565), (-0.7532, 0.1187, 2.416), (-0.4976, 0.1187, 2.242), (0.01371, -0.1187, 2.242), (-0.2419, -0.1187, 2.242), (-0.4976, -0.1187, 2.242), (-0.7532, -0.1187, 2.416), (-0.2419, 0.1187, 2.242), (0.01371, 0.1187, 2.242), (-1.009, 0.0, 2.73), (-1.009, -0.1187, 2.572), (-1.009, 0.0, 2.414), (-1.009, 0.1187, 2.572), (-0.881, 0.1187, 2.73), (-0.6254, 0.1187, 2.414), (-0.1141, -0.1187, 2.414), (-0.6254, 0.1187, 2.73), (-0.3698, 0.1187, 2.73), (-0.1141, 0.1187, 2.73), (-0.881, 0.1187, 2.414), (-0.881, -0.1187, 2.414), (-0.6254, -0.1187, 2.414), (-0.1141, 0.1187, 2.414), (-0.1141, -0.1187, 2.73), (-0.3698, -0.1187, 2.414), (0.01371, 0.0, 2.414), (0.01371, 0.0, 2.73), (0.01371, -0.1187, 2.572), (0.01371, 0.1187, 2.572), (-0.3698, 0.1187, 2.414), (-0.881, -0.1187, 2.73), (-0.6254, -0.1187, 2.73), (-0.3698, -0.1187, 2.73), (-0.7532, 0.1187, 2.572), (-0.4976, 0.1187, 2.572), (-0.2419, 0.1187, 2.572), (-0.7532, 0.0, 2.73), (-0.4976, 0.0, 2.73), (-0.7532, -0.1187, 2.415), (-0.4976, -0.1187, 2.328), (-0.7532, 0.0, 2.414), (-0.2419, -0.1187, 2.572), (-0.4976, -0.1187, 2.572), (-0.7532, -0.1187, 2.572), (-1.009, 0.0, 3.32), (-1.009, 0.1187, 3.32), (-1.009, -0.1187, 3.32), (-1.009, 0.0, 3.32), (-0.8813, -0.1187, 3.025), (-0.8813, 0.1187, 3.025), (-1.009, -0.1187, 3.025), (-1.009, 0.1187, 3.025), (-1.221, 0.0, 2.58), (-1.221, -0.005584, 2.572), (-1.221, 0.0, 2.565), (-1.221, 0.005584, 2.572), (-1.115, 0.06214, 2.655), (-1.115, 0.06214, 2.489), (-1.115, -0.06214, 2.489), (-1.115, -0.06214, 2.655), (-1.221, 0.0, 2.58), (-1.221, -0.005584, 2.572), (-1.221, 0.0, 2.565), (-1.221, 0.005584, 2.572), (-1.221, 0.005584, 2.58), (-1.221, 0.005584, 2.565), (-1.221, -0.005584, 2.565), (-1.221, -0.005584, 2.58), (-1.221, 0.0, 2.58), (-1.221, -0.005584, 2.572), (-1.221, 0.0, 2.565), (-1.221, 0.005584, 2.572), (-1.221, 0.005584, 2.565), (-1.221, -0.005584, 2.565), (-1.221, -0.005584, 2.58), (-1.221, 0.005584, 2.58), (-1.221, 0.0, 2.58), (-1.221, -0.005584, 2.572), (-1.221, 0.0, 2.565), (-1.221, 0.005584, 2.572), (-1.221, 0.005584, 2.58), (-1.221, 0.005584, 2.565), (-1.221, -0.005584, 2.565), (-1.221, -0.005584, 2.58), (-0.6254, 0.1187, 2.329), (-0.1141, -0.1187, 2.242), (-0.6254, -0.1187, 2.329), (-0.1141, 0.1187, 2.242), (-0.3698, -0.1187, 2.242), (0.01371, 0.0, 2.242), (-0.3698, 0.1187, 2.242), (-0.2419, 0.0, 2.242), (-0.4976, 0.0, 2.242), (-0.7532, 0.0, 2.416), (-0.7532, 0.1187, 2.415), (0.01371, -0.1187, 2.328), (-0.2419, -0.1187, 2.328), (-0.2419, 0.1187, 2.328), (0.01371, 0.1187, 2.328), (-0.4976, 0.1187, 2.328), (-0.6254, 0.1187, 2.371), (0.01371, 0.0, 2.328), (-0.3698, 0.1187, 2.328), (-0.1141, 0.1187, 2.328), (-0.3698, -0.1187, 2.328), (-0.6254, 0.0, 2.329), (-0.3698, 0.0, 2.242), (-0.1141, 0.0, 2.242), (-1.221, 0.0, 2.58), (-1.221, 0.0, 2.565), (-1.221, -0.005584, 2.572), (-1.221, 0.0, 2.572), (-1.221, -0.005584, 2.572), (-1.221, 0.005584, 2.572), (-1.221, 0.0, 2.58), (-1.221, 0.005584, 2.572), (-1.221, 0.0, 2.58), (-1.221, 0.0, 2.565), (-1.221, -0.005584, 2.572), (-1.221, 0.0, 2.565), (-1.115, 0.0, 2.655), (-1.115, 0.0, 2.489), (-1.115, -0.06214, 2.572), (-1.221, 0.005584, 2.572), (-1.009, 0.0, 3.025), (-0.9451, 0.1187, 3.025), (-0.9451, -0.1187, 3.025), (-1.009, 0.0, 3.32), (-0.6254, -0.1187, 2.572), (-0.3698, -0.1187, 2.572), (-0.1141, -0.1187, 2.572), (-0.6254, -0.1187, 2.371), (-0.7532, 0.0, 2.415), (-0.1141, -0.1187, 2.328), (-0.1141, 0.1187, 2.572), (-0.6254, 0.1187, 2.572), (-0.3698, 0.1187, 2.572), (-0.881, 0.0, 2.414), (-0.8813, 0.0, 3.025), (-0.881, -0.1187, 2.572), (-0.881, 0.1187, 2.572), (-0.6254, 0.0, 2.73), (-1.115, 0.06214, 2.572), (-1.479, 0.0, 2.875), (-1.479, -0.002385, 2.875), (-1.479, 0.002385, 2.881), (-1.479, 0.002385, 2.875), (-1.479, -0.002385, 2.881), (-1.479, 0.0, 2.881), (-0.4311, 0.02857, 2.886), (-0.6202, 0.02857, 2.886), (-0.05279, 0.02857, 2.886), (-0.2419, 0.02857, 2.886), (-0.05279, -0.02857, 2.886), (0.1363, -0.02857, 2.886), (0.1363, 0.0, 2.886), (-0.4311, -0.02857, 2.886), (-0.2419, -0.02857, 2.886), (-0.6202, 0.0, 2.886), (-0.6202, -0.02857, 2.886), (-0.2419, 0.0, 2.886), (0.1363, 0.02857, 2.886), (-0.4311, 0.0, 2.886), (-0.05279, 0.0, 2.886)], [], [(181, 95, 24, 94), (180, 76, 18, 70), (179, 58, 14, 72), (178, 59, 1, 49), (177, 87, 23, 86), (176, 50, 1, 59), (175, 68, 16, 74), (56, 7, 191, 188), (174, 53, 15, 73), (173, 61, 9, 67), (6, 56, 188, 189), (172, 134, 42, 124), (171, 77, 45, 132), (170, 78, 44, 125), (169, 54, 4, 80), (168, 63, 12, 81), (167, 60, 13, 82), (166, 86, 23, 85), (165, 89, 21, 85), (164, 88, 22, 84), (163, 90, 20, 83), (162, 103, 28, 102), (161, 97, 26, 92), (160, 96, 27, 93), (159, 98, 25, 91), (158, 111, 35, 109), (157, 105, 30, 100), (156, 104, 31, 101), (155, 106, 29, 99), (154, 119, 36, 118), (153, 113, 33, 107), (152, 114, 32, 110), (151, 112, 34, 108), (150, 117, 39, 118), (149, 121, 38, 116), (148, 120, 39, 117), (147, 122, 37, 115), (146, 130, 43, 124), (145, 131, 44, 127), (144, 132, 45, 125), (143, 135, 43, 127), (142, 136, 46, 126), (141, 138, 41, 129), (140, 137, 47, 128), (139, 133, 40, 123), (138, 139, 123, 41), (15, 53, 139, 138), (53, 14, 133, 139), (134, 140, 128, 42), (11, 64, 140, 134), (64, 9, 137, 140), (136, 141, 129, 46), (16, 68, 141, 136), (68, 15, 138, 141), (137, 142, 126, 47), (9, 61, 142, 137), (61, 16, 136, 142), (78, 143, 127, 44), (12, 63, 143, 78), (63, 4, 135, 143), (131, 144, 125, 44), (41, 123, 144, 131), (123, 40, 132, 144), (130, 145, 127, 43), (46, 129, 145, 130), (129, 41, 131, 145), (128, 146, 124, 42), (47, 126, 146, 128), (126, 46, 130, 146), (119, 147, 115, 36), (32, 107, 147, 119), (107, 33, 122, 147), (121, 148, 117, 38), (34, 109, 148, 121), (109, 35, 120, 148), (122, 149, 116, 37), (33, 108, 149, 122), (108, 34, 121, 149), (115, 150, 118, 36), (37, 116, 150, 115), (116, 38, 117, 150), (113, 151, 108, 33), (29, 100, 151, 113), (100, 30, 112, 151), (111, 152, 110, 35), (31, 102, 152, 111), (102, 28, 114, 152), (114, 153, 107, 32), (28, 99, 153, 114), (99, 29, 113, 153), (120, 154, 118, 39), (35, 110, 154, 120), (110, 32, 119, 154), (103, 155, 99, 28), (24, 91, 155, 103), (91, 25, 106, 155), (105, 156, 101, 30), (26, 93, 156, 105), (93, 27, 104, 156), (106, 157, 100, 29), (25, 92, 157, 106), (92, 26, 105, 157), (112, 158, 109, 34), (30, 101, 158, 112), (101, 31, 111, 158), (95, 159, 91, 24), (2, 48, 159, 95), (48, 0, 98, 159), (97, 160, 93, 26), (1, 50, 160, 97), (50, 3, 96, 160), (98, 161, 92, 25), (0, 49, 161, 98), (49, 1, 97, 161), (104, 162, 102, 31), (27, 94, 162, 104), (94, 24, 103, 162), (89, 163, 83, 21), (90, 163, 187, 184), (2, 90, 184, 185), (90, 164, 84, 20), (2, 52, 164, 90), (52, 5, 88, 164), (87, 165, 85, 23), (17, 69, 165, 87), (69, 0, 89, 165), (83, 166, 85, 21), (20, 84, 166, 83), (84, 22, 86, 166), (70, 167, 82, 17), (18, 81, 167, 70), (81, 12, 60, 167), (71, 168, 81, 18), (19, 80, 168, 71), (80, 4, 63, 168), (62, 169, 80, 19), (10, 66, 169, 62), (66, 11, 54, 169), (77, 170, 125, 45), (13, 60, 170, 77), (60, 12, 78, 170), (133, 171, 132, 40), (14, 79, 171, 133), (79, 13, 77, 171), (135, 172, 124, 43), (4, 54, 172, 135), (54, 11, 134, 172), (76, 6, 189, 197), (18, 76, 197, 198), (62, 19, 196, 192), (57, 173, 67, 8), (7, 74, 173, 57), (74, 16, 61, 173), (55, 174, 73, 6), (5, 72, 174, 55), (72, 14, 53, 174), (10, 62, 192, 193), (8, 65, 194, 200), (65, 10, 193, 194), (56, 175, 74, 7), (6, 73, 175, 56), (73, 15, 68, 175), (79, 176, 59, 13), (14, 58, 176, 79), (58, 3, 50, 176), (88, 177, 86, 22), (5, 75, 177, 88), (75, 17, 87, 177), (69, 178, 49, 0), (17, 82, 178, 69), (82, 13, 59, 178), (52, 179, 72, 5), (2, 51, 179, 52), (51, 3, 58, 179), (75, 180, 70, 17), (5, 55, 180, 75), (55, 6, 76, 180), (96, 181, 94, 27), (3, 51, 181, 96), (51, 2, 95, 181), (183, 182, 187, 186), (182, 185, 184, 187), (48, 2, 185, 182), (89, 0, 183, 186), (0, 48, 182, 183), (163, 89, 186, 187), (202, 194, 193, 192), (201, 199, 196, 195), (197, 201, 195, 198), (189, 188, 201, 197), (188, 191, 199, 201), (199, 202, 192, 196), (191, 190, 202, 199), (190, 200, 194, 202), (7, 57, 190, 191), (57, 8, 200, 190), (19, 71, 195, 196), (71, 18, 198, 195)])
_uv = me_cube_006.uv_layers.new(name='UVMap')
_uv.uv.foreach_set('vector', [0.311, 0.2592, 0.2958, 0.2507, 0.3166, 0.1906, 0.318, 0.1914, 0.6069, 0.07584, 0.5827, 0.07584, 0.5827, 6.68e-09, 0.6069, 4.302e-09, 0.2951, 0.4062, 0.3241, 0.4224, 0.3152, 0.5015, 0.2863, 0.4853, 0.3707, 0.4062, 0.3417, 0.4224, 0.3329, 0.3433, 0.3619, 0.3271, 0.5281, 0.6005, 0.5281, 0.6763, 0.4991, 0.6763, 0.4991, 0.6005, 0.6002, 0.6725, 0.6002, 0.6297, 0.6339, 0.6297, 0.6339, 0.6725, 0.2598, 0.7226, 0.2888, 0.7388, 0.2799, 0.8179, 0.251, 0.8017, 0.2308, 0.7063, 0.222, 0.7854, 0.1928, 0.7659, 0.2059, 0.6489, 0.2775, 0.5644, 0.3064, 0.5806, 0.2976, 0.6597, 0.2686, 0.6435, 0.2421, 0.8808, 0.2711, 0.897, 0.2623, 0.9761, 0.2333, 0.9599, 0.2397, 0.6272, 0.2308, 0.7063, 0.2059, 0.6489, 0.219, 0.5318, 0.3789, 0.9059, 0.3877, 0.985, 0.3719, 0.9939, 0.3631, 0.9148, 0.5573, 0.6005, 0.5573, 0.6763, 0.5571, 0.6763, 0.5571, 0.6005, 0.3516, 0.585, 0.3524, 0.6686, 0.3366, 0.6775, 0.3437, 0.5894, 0.4237, 0.8808, 0.3947, 0.897, 0.3859, 0.8179, 0.4149, 0.8017, 0.406, 0.7226, 0.3771, 0.7388, 0.3682, 0.6597, 0.3972, 0.6435, 0.3884, 0.5644, 0.3594, 0.5806, 0.3506, 0.5015, 0.3795, 0.4853, 0.634, 0.3978, 0.6339, 0.3978, 0.6339, 0.322, 0.634, 0.322, 0.4494, 0.3199, 0.445, 0.2804, 0.4991, 0.25, 0.4991, 0.2499, 0.2164, 0.3199, 0.212, 0.3594, 0.1667, 0.2497, 0.1667, 0.2499, 0.6686, 0.3978, 0.6686, 0.4736, 0.634, 0.4736, 0.634, 0.3978, 0.5153, 0.3098, 0.5153, 0.3098, 0.5153, 0.3098, 0.5153, 0.3098, 0.3548, 0.2592, 0.3397, 0.2677, 0.3465, 0.1922, 0.3478, 0.1914, 0.6002, 0.5743, 0.5826, 0.5743, 0.5986, 0.519, 0.6002, 0.519, 0.6034, 0.2275, 0.6034, 0.1878, 0.6241, 0.224, 0.6241, 0.2275, 0.5153, 0.3098, 0.5153, 0.3098, 0.5153, 0.3098, 0.5153, 0.3098, 0.5153, 0.3098, 0.5153, 0.3098, 0.5153, 0.3098, 0.5153, 0.3098, 0.5153, 0.3098, 0.5153, 0.3098, 0.5153, 0.3098, 0.5153, 0.3098, 0.5153, 0.3098, 0.5153, 0.3098, 0.5153, 0.3098, 0.5153, 0.3098, 0.5153, 0.3098, 0.5153, 0.3098, 0.5153, 0.3098, 0.5153, 0.3098, 0.5153, 0.3098, 0.5153, 0.3098, 0.5153, 0.3098, 0.5153, 0.3098, 0.5153, 0.3098, 0.5153, 0.3098, 0.5153, 0.3098, 0.5153, 0.3098, 0.5153, 0.3098, 0.5153, 0.3098, 0.5153, 0.3098, 0.5153, 0.3098, 0.5162, 0.3062, 0.5171, 0.3062, 0.5171, 0.3098, 0.5162, 0.3098, 0.5153, 0.3098, 0.5153, 0.3098, 0.5153, 0.3098, 0.5153, 0.3098, 0.5153, 0.3098, 0.5153, 0.3098, 0.5153, 0.3098, 0.5153, 0.3098, 0.5153, 0.3098, 0.5153, 0.3098, 0.5153, 0.3098, 0.5153, 0.3098, 0.549, 0.2598, 0.549, 0.2171, 0.5827, 0.2171, 0.5827, 0.2598, 0.549, 0.1743, 0.549, 0.1315, 0.5827, 0.1315, 0.5827, 0.1743, 0.549, 0.06574, 0.549, 0.0, 0.5827, 0.0, 0.5827, 0.06574, 0.3612, 0.7477, 0.3701, 0.8268, 0.3543, 0.8357, 0.3454, 0.7566, 0.2869, 0.9059, 0.2957, 0.8268, 0.3116, 0.8357, 0.3027, 0.9148, 0.3046, 0.7477, 0.3134, 0.6686, 0.3292, 0.6775, 0.3204, 0.7566, 0.6468, 0.5495, 0.6468, 0.4736, 0.6596, 0.4736, 0.6596, 0.5495, 0.3142, 0.585, 0.3151, 0.5014, 0.3149, 0.5014, 0.3221, 0.5894, 0.3134, 0.6686, 0.3142, 0.585, 0.3221, 0.5894, 0.3292, 0.6775, 0.2976, 0.6597, 0.3064, 0.5806, 0.3142, 0.585, 0.3134, 0.6686, 0.3064, 0.5806, 0.3152, 0.5015, 0.3151, 0.5014, 0.3142, 0.585, 0.6468, 0.6253, 0.6468, 0.5495, 0.6596, 0.5495, 0.6596, 0.6253, 0.6339, 0.6253, 0.6339, 0.5495, 0.6468, 0.5495, 0.6468, 0.6253, 0.6339, 0.5495, 0.6339, 0.4736, 0.6468, 0.4736, 0.6468, 0.5495, 0.2957, 0.8268, 0.3046, 0.7477, 0.3204, 0.7566, 0.3116, 0.8357, 0.2799, 0.8179, 0.2888, 0.7388, 0.3046, 0.7477, 0.2957, 0.8268, 0.2888, 0.7388, 0.2976, 0.6597, 0.3134, 0.6686, 0.3046, 0.7477, 0.2781, 0.985, 0.2869, 0.9059, 0.3027, 0.9148, 0.2939, 0.9939, 0.2623, 0.9761, 0.2711, 0.897, 0.2869, 0.9059, 0.2781, 0.985, 0.2711, 0.897, 0.2799, 0.8179, 0.2957, 0.8268, 0.2869, 0.9059, 0.3524, 0.6686, 0.3612, 0.7477, 0.3454, 0.7566, 0.3366, 0.6775, 0.3682, 0.6597, 0.3771, 0.7388, 0.3612, 0.7477, 0.3524, 0.6686, 0.3771, 0.7388, 0.3859, 0.8179, 0.3701, 0.8268, 0.3612, 0.7477, 0.549, 0.1315, 0.549, 0.06574, 0.5827, 0.06574, 0.5827, 0.1315, 0.5153, 0.1315, 0.5153, 0.06574, 0.549, 0.06574, 0.549, 0.1315, 0.5153, 0.06574, 0.5153, 0.0, 0.549, 0.0, 0.549, 0.06574, 0.549, 0.2171, 0.549, 0.1743, 0.5827, 0.1743, 0.5827, 0.2171, 0.5153, 0.2171, 0.5153, 0.1743, 0.549, 0.1743, 0.549, 0.2171, 0.5153, 0.1743, 0.5153, 0.1315, 0.549, 0.1315, 0.549, 0.1743, 0.549, 0.3026, 0.549, 0.2598, 0.5827, 0.2598, 0.5827, 0.3026, 0.5153, 0.3026, 0.5153, 0.2598, 0.549, 0.2598, 0.549, 0.3026, 0.5153, 0.2598, 0.5153, 0.2171, 0.549, 0.2171, 0.549, 0.2598, 0.5153, 0.3098, 0.5153, 0.3098, 0.5153, 0.3098, 0.5153, 0.3098, 0.5153, 0.3098, 0.5153, 0.3098, 0.5153, 0.3098, 0.5153, 0.3098, 0.5153, 0.3098, 0.5153, 0.3098, 0.5153, 0.3098, 0.5153, 0.3098, 0.5153, 0.3098, 0.5153, 0.3098, 0.5153, 0.3098, 0.5153, 0.3098, 0.5153, 0.3098, 0.5153, 0.3098, 0.5153, 0.3098, 0.5153, 0.3098, 0.5153, 0.3098, 0.5153, 0.3098, 0.5153, 0.3098, 0.5153, 0.3098, 0.5153, 0.3098, 0.5153, 0.3098, 0.5153, 0.3098, 0.5153, 0.3098, 0.5153, 0.3098, 0.5153, 0.3098, 0.5153, 0.3098, 0.5153, 0.3098, 0.5153, 0.3098, 0.5153, 0.3098, 0.5153, 0.3098, 0.5153, 0.3098, 0.5153, 0.3062, 0.5162, 0.3062, 0.5162, 0.3098, 0.5153, 0.3098, 0.5153, 0.3026, 0.5162, 0.3026, 0.5162, 0.3062, 0.5153, 0.3062, 0.5162, 0.3026, 0.5171, 0.3026, 0.5171, 0.3062, 0.5162, 0.3062, 0.5153, 0.3098, 0.5153, 0.3098, 0.5153, 0.3098, 0.5153, 0.3098, 0.5153, 0.3098, 0.5153, 0.3098, 0.5153, 0.3098, 0.5153, 0.3098, 0.5153, 0.3098, 0.5153, 0.3098, 0.5153, 0.3098, 0.5153, 0.3098, 0.5153, 0.3098, 0.5153, 0.3098, 0.5153, 0.3098, 0.5153, 0.3098, 0.5153, 0.3098, 0.5153, 0.3098, 0.5153, 0.3098, 0.5153, 0.3098, 0.5153, 0.3098, 0.5153, 0.3098, 0.5153, 0.3098, 0.5153, 0.3098, 0.5153, 0.3098, 0.5153, 0.3098, 0.5153, 0.3098, 0.5153, 0.3098, 0.5153, 0.3098, 0.5153, 0.3098, 0.5153, 0.3098, 0.5153, 0.3098, 0.5153, 0.3098, 0.5153, 0.3098, 0.5153, 0.3098, 0.5153, 0.3098, 0.5153, 0.3098, 0.5153, 0.3098, 0.5153, 0.3098, 0.5153, 0.3098, 0.5153, 0.3098, 0.5153, 0.3098, 0.5153, 0.3098, 0.5153, 0.3098, 0.5153, 0.3098, 0.5153, 0.3098, 0.5153, 0.3098, 0.5153, 0.3098, 0.5153, 0.3098, 0.5153, 0.3098, 0.5153, 0.3098, 0.5153, 0.3098, 0.5153, 0.3098, 0.5153, 0.3098, 0.5153, 0.3098, 0.5153, 0.3098, 0.5153, 0.3098, 0.5153, 0.3098, 0.5153, 0.3098, 0.5153, 0.3098, 0.5153, 0.3098, 0.5153, 0.3098, 0.5153, 0.3098, 0.5153, 0.3098, 0.5153, 0.3098, 0.5153, 0.3098, 0.5153, 0.3098, 0.5153, 0.3098, 0.5153, 0.3098, 0.5153, 0.3098, 0.5153, 0.3098, 0.5153, 0.3098, 0.5153, 0.3098, 0.5153, 0.3098, 0.5153, 0.3098, 0.5153, 0.3098, 0.5153, 0.3098, 0.5153, 0.3098, 0.5153, 0.3098, 0.5153, 0.3098, 0.5153, 0.3098, 0.5153, 0.3098, 0.5153, 0.3098, 0.5153, 0.3098, 0.5153, 0.3098, 0.5153, 0.3098, 0.5153, 0.3098, 0.5153, 0.3098, 0.5153, 0.3098, 0.5153, 0.3098, 0.5153, 0.3098, 0.5153, 0.3098, 0.5153, 0.3098, 0.5153, 0.3098, 0.5153, 0.3098, 0.5153, 0.3098, 0.6034, 0.2672, 0.6034, 0.2275, 0.6241, 0.2275, 0.6241, 0.2311, 0.5827, 0.3034, 0.5827, 0.2275, 0.6034, 0.2275, 0.6034, 0.2672, 0.5827, 0.2275, 0.5827, 0.1517, 0.6034, 0.1878, 0.6034, 0.2275, 0.6179, 0.5743, 0.6002, 0.5743, 0.6002, 0.519, 0.6018, 0.519, 0.6339, 0.6297, 0.6002, 0.6297, 0.6002, 0.5743, 0.6179, 0.5743, 0.6002, 0.6297, 0.5665, 0.6297, 0.5826, 0.5743, 0.6002, 0.5743, 0.37, 0.2507, 0.3548, 0.2592, 0.3478, 0.1914, 0.3492, 0.1906, 0.3908, 0.3108, 0.3619, 0.3271, 0.3548, 0.2592, 0.37, 0.2507, 0.3619, 0.3271, 0.3329, 0.3433, 0.3397, 0.2677, 0.3548, 0.2592, 0.5153, 0.3098, 0.5153, 0.3098, 0.5153, 0.3098, 0.5153, 0.3098, 0.5153, 0.3098, 0.5153, 0.3098, 0.5153, 0.3098, 0.5153, 0.3098, 0.5153, 0.3098, 0.5153, 0.3098, 0.5153, 0.3098, 0.5153, 0.3098, 0.6686, 0.322, 0.6686, 0.3978, 0.634, 0.3978, 0.634, 0.322, 0.4991, 0.322, 0.5328, 0.322, 0.5328, 0.5246, 0.5322, 0.5246, 0.275, 0.3108, 0.2208, 0.2804, 0.2792, 6.714e-08, 0.2803, 0.0006107, 0.2208, 0.2804, 0.2164, 0.3199, 0.1667, 0.2499, 0.1667, 0.25, 0.275, 0.3108, 0.2662, 0.3899, 0.2164, 0.3199, 0.2208, 0.2804, 0.2662, 0.3899, 0.2573, 0.469, 0.212, 0.3594, 0.2164, 0.3199, 0.4538, 0.3594, 0.4494, 0.3199, 0.4991, 0.2499, 0.4991, 0.2497, 0.4085, 0.469, 0.3997, 0.3899, 0.4494, 0.3199, 0.4538, 0.3594, 0.3997, 0.3899, 0.3908, 0.3108, 0.445, 0.2804, 0.4494, 0.3199, 0.634, 0.3978, 0.634, 0.3978, 0.634, 0.322, 0.634, 0.322, 0.634, 0.4736, 0.634, 0.4736, 0.634, 0.3978, 0.634, 0.3978, 0.634, 0.4736, 0.6339, 0.4736, 0.6339, 0.3978, 0.634, 0.3978, 0.4173, 0.5481, 0.3884, 0.5644, 0.3795, 0.4853, 0.4085, 0.469, 0.4262, 0.6272, 0.3972, 0.6435, 0.3884, 0.5644, 0.4173, 0.5481, 0.3972, 0.6435, 0.3682, 0.6597, 0.3594, 0.5806, 0.3884, 0.5644, 0.435, 0.7063, 0.406, 0.7226, 0.3972, 0.6435, 0.4262, 0.6272, 0.4438, 0.7854, 0.4149, 0.8017, 0.406, 0.7226, 0.435, 0.7063, 0.4149, 0.8017, 0.3859, 0.8179, 0.3771, 0.7388, 0.406, 0.7226, 0.4527, 0.8645, 0.4237, 0.8808, 0.4149, 0.8017, 0.4438, 0.7854, 0.4615, 0.9436, 0.4325, 0.9599, 0.4237, 0.8808, 0.4527, 0.8645, 0.4325, 0.9599, 0.4036, 0.9761, 0.3947, 0.897, 0.4237, 0.8808, 0.3507, 0.5014, 0.3516, 0.585, 0.3437, 0.5894, 0.3509, 0.5014, 0.3506, 0.5015, 0.3594, 0.5806, 0.3516, 0.585, 0.3507, 0.5014, 0.3594, 0.5806, 0.3682, 0.6597, 0.3524, 0.6686, 0.3516, 0.585, 0.5573, 0.5246, 0.5573, 0.6005, 0.5571, 0.6005, 0.5571, 0.5246, 0.5574, 0.5246, 0.5574, 0.6005, 0.5573, 0.6005, 0.5573, 0.5246, 0.5574, 0.6005, 0.5574, 0.6763, 0.5573, 0.6763, 0.5573, 0.6005, 0.3701, 0.8268, 0.3789, 0.9059, 0.3631, 0.9148, 0.3543, 0.8357, 0.3859, 0.8179, 0.3947, 0.897, 0.3789, 0.9059, 0.3701, 0.8268, 0.3947, 0.897, 0.4036, 0.9761, 0.3877, 0.985, 0.3789, 0.9059, 0.6676, 0.07584, 0.6676, 0.1517, 0.6311, 0.09409, 0.6311, 0.07584, 0.6676, 3.091e-09, 0.6676, 0.07584, 0.6311, 0.07584, 0.6311, 0.05759, 0.4527, 0.8645, 0.4438, 0.7854, 0.473, 0.7659, 0.4861, 0.883, 0.2132, 0.8645, 0.2421, 0.8808, 0.2333, 0.9599, 0.2043, 0.9436, 0.222, 0.7854, 0.251, 0.8017, 0.2421, 0.8808, 0.2132, 0.8645, 0.251, 0.8017, 0.2799, 0.8179, 0.2711, 0.897, 0.2421, 0.8808, 0.2485, 0.5481, 0.2775, 0.5644, 0.2686, 0.6435, 0.2397, 0.6272, 0.2573, 0.469, 0.2863, 0.4853, 0.2775, 0.5644, 0.2485, 0.5481, 0.2863, 0.4853, 0.3152, 0.5015, 0.3064, 0.5806, 0.2775, 0.5644, 0.4615, 0.9436, 0.4527, 0.8645, 0.4861, 0.883, 0.4991, 1.0, 0.6617, 0.1517, 0.6617, 0.2275, 0.6241, 0.2275, 0.6241, 0.2093, 0.6617, 0.2275, 0.6617, 0.3034, 0.6241, 0.2458, 0.6241, 0.2275, 0.2308, 0.7063, 0.2598, 0.7226, 0.251, 0.8017, 0.222, 0.7854, 0.2397, 0.6272, 0.2686, 0.6435, 0.2598, 0.7226, 0.2308, 0.7063, 0.2686, 0.6435, 0.2976, 0.6597, 0.2888, 0.7388, 0.2598, 0.7226, 0.6002, 0.7153, 0.6002, 0.6725, 0.6339, 0.6725, 0.6339, 0.7153, 0.5665, 0.7153, 0.5665, 0.6725, 0.6002, 0.6725, 0.6002, 0.7153, 0.5665, 0.6725, 0.5665, 0.6297, 0.6002, 0.6297, 0.6002, 0.6725, 0.5281, 0.5246, 0.5281, 0.6005, 0.4991, 0.6005, 0.4991, 0.5246, 0.5571, 0.5246, 0.5571, 0.6005, 0.5281, 0.6005, 0.5281, 0.5246, 0.5571, 0.6005, 0.5571, 0.6763, 0.5281, 0.6763, 0.5281, 0.6005, 0.3997, 0.3899, 0.3707, 0.4062, 0.3619, 0.3271, 0.3908, 0.3108, 0.4085, 0.469, 0.3795, 0.4853, 0.3707, 0.4062, 0.3997, 0.3899, 0.3795, 0.4853, 0.3506, 0.5015, 0.3417, 0.4224, 0.3707, 0.4062, 0.2662, 0.3899, 0.2951, 0.4062, 0.2863, 0.4853, 0.2573, 0.469, 0.275, 0.3108, 0.304, 0.3271, 0.2951, 0.4062, 0.2662, 0.3899, 0.304, 0.3271, 0.3329, 0.3433, 0.3241, 0.4224, 0.2951, 0.4062, 0.6311, 0.07584, 0.6069, 0.07584, 0.6069, 4.302e-09, 0.6311, 1.925e-09, 0.6311, 0.1517, 0.6069, 0.1517, 0.6069, 0.07584, 0.6311, 0.07584, 0.6069, 0.1517, 0.5827, 0.1517, 0.5827, 0.07584, 0.6069, 0.07584, 0.3261, 0.2677, 0.311, 0.2592, 0.318, 0.1914, 0.3194, 0.1922, 0.3329, 0.3433, 0.304, 0.3271, 0.311, 0.2592, 0.3261, 0.2677, 0.304, 0.3271, 0.275, 0.3108, 0.2958, 0.2507, 0.311, 0.2592, 0.6009, 0.3235, 0.6002, 0.3235, 0.6002, 0.322, 0.6009, 0.322, 0.6002, 0.3235, 0.5996, 0.3235, 0.5996, 0.322, 0.6002, 0.322, 0.6002, 0.519, 0.5665, 0.519, 0.5996, 0.3235, 0.6002, 0.3235, 0.445, 0.2804, 0.3908, 0.3108, 0.3855, 0.0006107, 0.3866, 5.322e-08, 0.6339, 0.519, 0.6002, 0.519, 0.6002, 0.3235, 0.6009, 0.3235, 0.5328, 0.322, 0.5665, 0.322, 0.5335, 0.5246, 0.5328, 0.5246, 0.5072, 0.08049, 0.5072, 0.0, 0.5153, 0.0, 0.5153, 0.08049, 0.5072, 0.2415, 0.5072, 0.161, 0.5153, 0.161, 0.5153, 0.2415, 0.5072, 0.322, 0.5072, 0.2415, 0.5153, 0.2415, 0.5153, 0.322, 0.4991, 0.322, 0.4991, 0.2415, 0.5072, 0.2415, 0.5072, 0.322, 0.4991, 0.2415, 0.4991, 0.161, 0.5072, 0.161, 0.5072, 0.2415, 0.5072, 0.161, 0.5072, 0.08049, 0.5153, 0.08049, 0.5153, 0.161, 0.4991, 0.161, 0.4991, 0.08049, 0.5072, 0.08049, 0.5072, 0.161, 0.4991, 0.08049, 0.4991, 0.0, 0.5072, 0.0, 0.5072, 0.08049, 0.222, 0.7854, 0.2132, 0.8645, 0.1798, 0.883, 0.1928, 0.7659, 0.2132, 0.8645, 0.2043, 0.9436, 0.1667, 1.0, 0.1798, 0.883, 0.4438, 0.7854, 0.435, 0.7063, 0.4599, 0.6489, 0.473, 0.7659, 0.435, 0.7063, 0.4262, 0.6272, 0.4469, 0.5318, 0.4599, 0.6489])
me_cube_006.materials.append(mat_material_003)
me_cube_006.update()
me_cube_007 = bpy.data.meshes.new('Cube.007')
me_cube_007.from_pydata([(-1.0, -1.0, -1.0), (-1.0, -1.0, 1.0), (-1.0, 1.0, -1.0), (-1.0, 1.0, 1.0), (1.0, -1.0, -1.0), (1.0, -1.0, 1.0), (1.0, 1.0, -1.0), (1.0, 1.0, 1.0)], [], [(0, 1, 3, 2), (2, 3, 7, 6), (6, 7, 5, 4), (4, 5, 1, 0), (2, 6, 4, 0), (7, 3, 1, 5)])
_uv = me_cube_007.uv_layers.new(name='UVMap')
_uv.uv.foreach_set('vector', [0.375, 0.0, 0.625, 0.0, 0.625, 0.25, 0.375, 0.25, 0.375, 0.25, 0.625, 0.25, 0.625, 0.5, 0.375, 0.5, 0.375, 0.5, 0.625, 0.5, 0.625, 0.75, 0.375, 0.75, 0.375, 0.75, 0.625, 0.75, 0.625, 1.0, 0.375, 1.0, 0.125, 0.5, 0.375, 0.5, 0.375, 0.75, 0.125, 0.75, 0.625, 0.5, 0.875, 0.5, 0.875, 0.75, 0.625, 0.75])
me_cube_007.materials.append(mat_material_006)
me_cube_007.update()

# ---- objects
ob_cube = bpy.data.objects.new('Cube', me_cube_003)
ob_cube_001 = bpy.data.objects.new('Cube.001', me_cube_004)
ob_cube_002 = bpy.data.objects.new('Cube.002', me_cube_005)
ob_cube_003 = bpy.data.objects.new('Cube.003', me_cube_006)
ob_cube_004 = bpy.data.objects.new('Cube.004', me_cube_007)
ob_sun = bpy.data.objects.new('Sun', light_sun)
ob_camera = bpy.data.objects.new('Camera', cam_camera_001)

# ---- transforms, parenting, visibility, modifiers, constraints
ob_cube.location = (0.0, 0.0, 0.1524)
ob_cube.scale = (0.7896, 1.0, 0.9221)
ob_cube_001.location = (0.0, 0.0, 0.0)
ob_cube_002.location = (0.0, 0.0, 1.026)
ob_cube_002.scale = (0.185, 0.185, 0.185)
ob_cube_003.location = (-0.03078, 0.0, 0.1524)
ob_cube_003.rotation_euler = (0.0, -0.0, 3.123)
ob_cube_003.scale = (0.7896, 1.0, 0.9221)
ob_cube_004.location = (0.0, -4.39, 1.353)
ob_cube_004.scale = (-4.006, -4.006, -4.006)
ob_sun.location = (0.0, 8.529, 0.8141)
ob_camera.location = (-1.577, 8.029, 3.866)
ob_camera.rotation_euler = (1.377, 0.02078, -2.968)

# ---- collection membership
col_collection.objects.link(ob_cube)
col_collection.objects.link(ob_cube_001)
col_collection.objects.link(ob_cube_002)
col_collection.objects.link(ob_cube_003)
col_collection.objects.link(ob_cube_004)
col_collection.objects.link(ob_sun)
col_collection.objects.link(ob_camera)

# ---- scene / render settings (as saved in the file)
scene.camera = ob_camera
scene.frame_start = 1; scene.frame_end = 250; scene.frame_set(1)
scene.render.engine = 'BLENDER_EEVEE_NEXT'
scene.cycles.sampling_pattern = 'TABULATED_SOBOL'
scene.view_settings.view_transform = 'Filmic'
bpy.context.view_layer.update()
